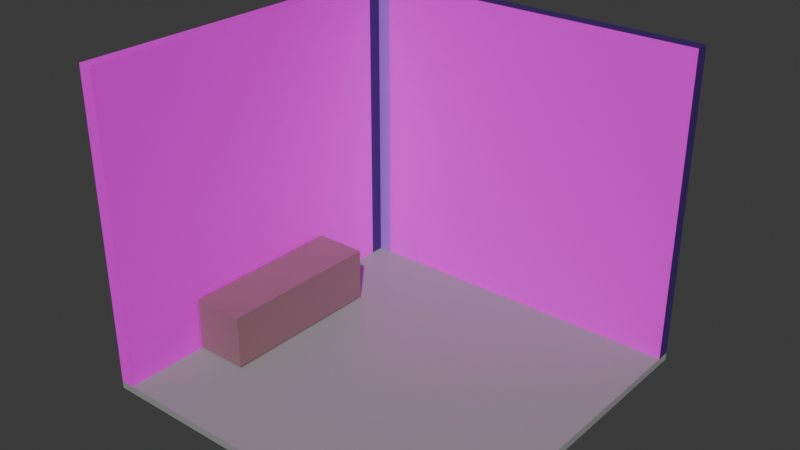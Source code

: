 # Source: Witch_House_Interior.blend  (saved by Blender 4.0.36; exported with 4.5.12 LTS)
import bpy
from mathutils import Matrix  # noqa: F401  (used for matrix-valued properties, if any)

bpy.ops.wm.read_factory_settings(use_empty=True)
scene = bpy.context.scene
scene.name = 'Scene'

# ---- collections
col_collection = bpy.data.collections.new('Collection'); scene.collection.children.link(col_collection)

# ---- images (referenced by path relative to the original .blend; pixels are not part of the script)
import os
ASSET_DIR = os.environ.get("B2B_ASSET_DIR", "")  # directory of the original .blend (textures are referenced by path, not embedded)
HERE = os.path.dirname(os.path.abspath(__file__))  # packed textures are extracted next to this script under _unpacked/

def load_image(name, relpath, width, height, colorspace="sRGB"):
    """Load a texture the original file referenced (path relative to the .blend, or extracted next to this script)."""
    p = next((c for c in (os.path.join(HERE, relpath), os.path.join(ASSET_DIR, relpath)) if relpath and os.path.exists(c)), "")
    if p:
        img = bpy.data.images.load(p, check_existing=True)
        img.name = name
    else:  # same state as the original file: an image datablock whose file is absent (Cycles renders it pink)
        img = bpy.data.images.new(name, width, height)
        img.source = "FILE"
        img.filepath = "//" + (relpath or name)
    img.colorspace_settings.name = colorspace
    return img
img_striped_wall_png = load_image('striped_wall.png', 'striped_wall.png', 1024, 1024, 'sRGB')

# ---- materials (node trees are filled in below, after node groups)
mat_floor = bpy.data.materials.new('Floor')
mat_floor.use_transparent_shadow = False
mat_stripes = bpy.data.materials.new('Stripes')
mat_stripes.use_transparent_shadow = False
mat_light_putple_wall = bpy.data.materials.new('Light Putple Wall')
mat_light_putple_wall.use_transparent_shadow = False
mat_dark_purple_wall = bpy.data.materials.new('Dark Purple Wall')
mat_dark_purple_wall.use_transparent_shadow = False
mat_counter = bpy.data.materials.new('Counter')
mat_counter.use_transparent_shadow = False

# ---- material node trees
mat_floor.use_nodes = True; mat_floor.node_tree.nodes.clear()
_N = mat_floor.node_tree.nodes; _L = mat_floor.node_tree.links
n0 = _N.new('ShaderNodeBsdfPrincipled'); n0.name = 'Principled BSDF'; n0.location = (10, 300)
n0.inputs[0].default_value = (0.3133, 0.3133, 0.3133, 1.0)
n0.inputs[3].default_value = 1.45
n1 = _N.new('ShaderNodeOutputMaterial'); n1.name = 'Material Output'; n1.location = (300, 300)
_L.new(n0.outputs[0], n1.inputs[0])
n1.is_active_output = True
mat_stripes.use_nodes = True; mat_stripes.node_tree.nodes.clear()
_N = mat_stripes.node_tree.nodes; _L = mat_stripes.node_tree.links
n0 = _N.new('ShaderNodeBsdfPrincipled'); n0.name = 'Principled BSDF'; n0.location = (10, 300)
n0.inputs[3].default_value = 1.45
n1 = _N.new('ShaderNodeOutputMaterial'); n1.name = 'Material Output'; n1.location = (300, 300)
n2 = _N.new('ShaderNodeTexImage'); n2.name = 'Image Texture'; n2.location = (-280, 271)
n2.image = img_striped_wall_png
n2.interpolation = 'Closest'
_L.new(n0.outputs[0], n1.inputs[0])
_L.new(n2.outputs[0], n0.inputs[0])
n1.is_active_output = True
mat_light_putple_wall.use_nodes = True; mat_light_putple_wall.node_tree.nodes.clear()
_N = mat_light_putple_wall.node_tree.nodes; _L = mat_light_putple_wall.node_tree.links
n0 = _N.new('ShaderNodeBsdfPrincipled'); n0.name = 'Principled BSDF'; n0.location = (10, 300)
n0.inputs[0].default_value = (0.4233, 0.1329, 0.8148, 1.0)
n0.inputs[3].default_value = 1.45
n1 = _N.new('ShaderNodeOutputMaterial'); n1.name = 'Material Output'; n1.location = (300, 300)
_L.new(n0.outputs[0], n1.inputs[0])
n1.is_active_output = True
mat_dark_purple_wall.use_nodes = True; mat_dark_purple_wall.node_tree.nodes.clear()
_N = mat_dark_purple_wall.node_tree.nodes; _L = mat_dark_purple_wall.node_tree.links
n0 = _N.new('ShaderNodeBsdfPrincipled'); n0.name = 'Principled BSDF'; n0.location = (10, 300)
n0.inputs[0].default_value = (0.05287, 0.0185, 0.1589, 1.0)
n0.inputs[3].default_value = 1.45
n1 = _N.new('ShaderNodeOutputMaterial'); n1.name = 'Material Output'; n1.location = (300, 300)
_L.new(n0.outputs[0], n1.inputs[0])
n1.is_active_output = True
mat_counter.use_nodes = True; mat_counter.node_tree.nodes.clear()
_N = mat_counter.node_tree.nodes; _L = mat_counter.node_tree.links
n0 = _N.new('ShaderNodeBsdfPrincipled'); n0.name = 'Principled BSDF'; n0.location = (10, 300)
n0.inputs[0].default_value = (0.2839, 0.1502, 0.171, 1.0)
n0.inputs[3].default_value = 1.45
n1 = _N.new('ShaderNodeOutputMaterial'); n1.name = 'Material Output'; n1.location = (300, 300)
_L.new(n0.outputs[0], n1.inputs[0])
n1.is_active_output = True

# ---- world
world_world = bpy.data.worlds.new('World'); scene.world = world_world
world_world.use_nodes = True; world_world.node_tree.nodes.clear()
_N = world_world.node_tree.nodes; _L = world_world.node_tree.links
n0 = _N.new('ShaderNodeOutputWorld'); n0.name = 'World Output'; n0.location = (300, 300)
n1 = _N.new('ShaderNodeBackground'); n1.name = 'Background'; n1.location = (10, 300)
n1.inputs[0].default_value = (0.05088, 0.05088, 0.05088, 1.0)
_L.new(n1.outputs[0], n0.inputs[0])
n0.is_active_output = True
world_world.color = (0.05088, 0.05088, 0.05088)
world_world.use_sun_shadow = False
world_world.sun_shadow_jitter_overblur = 0.0

# ---- meshes
me_cube = bpy.data.meshes.new('Cube')
me_cube.from_pydata([(-1.0, -1.0, -1.0), (-1.0, -1.0, 1.0), (-1.0, 1.0, -1.0), (-1.0, 1.0, 1.0), (1.0, -1.0, -1.0), (1.0, -1.0, 1.0), (1.0, 1.0, -1.0), (1.0, 1.0, 1.0), (0.8462, 1.0, -1.0), (0.6923, 1.0, -1.0), (0.5385, 1.0, -1.0), (0.3846, 1.0, -1.0), (0.2308, 1.0, -1.0), (0.07692, 1.0, -1.0), (-0.07692, 1.0, -1.0), (-0.2308, 1.0, -1.0), (-0.3846, 1.0, -1.0), (-0.5385, 1.0, -1.0), (-0.6923, 1.0, -1.0), (-0.8462, 1.0, -1.0), (-0.8462, 1.0, 1.0), (-0.6923, 1.0, 1.0), (-0.5385, 1.0, 1.0), (-0.3846, 1.0, 1.0), (-0.2308, 1.0, 1.0), (-0.07692, 1.0, 1.0), (0.07692, 1.0, 1.0), (0.2308, 1.0, 1.0), (0.3846, 1.0, 1.0), (0.5385, 1.0, 1.0), (0.6923, 1.0, 1.0), (0.8462, 1.0, 1.0), (-0.8462, -1.0, -1.0), (-0.6923, -1.0, -1.0), (-0.5385, -1.0, -1.0), (-0.3846, -1.0, -1.0), (-0.2308, -1.0, -1.0), (-0.07692, -1.0, -1.0), (0.07692, -1.0, -1.0), (0.2308, -1.0, -1.0), (0.3846, -1.0, -1.0), (0.5385, -1.0, -1.0), (0.6923, -1.0, -1.0), (0.8462, -1.0, -1.0), (0.8462, -1.0, 1.0), (0.6923, -1.0, 1.0), (0.5385, -1.0, 1.0), (0.3846, -1.0, 1.0), (0.2308, -1.0, 1.0), (0.07692, -1.0, 1.0), (-0.07692, -1.0, 1.0), (-0.2308, -1.0, 1.0), (-0.3846, -1.0, 1.0), (-0.5385, -1.0, 1.0), (-0.6923, -1.0, 1.0), (-0.8462, -1.0, 1.0), (-1.0, 0.8462, -1.0), (-1.0, 0.6923, -1.0), (-1.0, 0.5385, -1.0), (-1.0, 0.3846, -1.0), (-1.0, 0.2308, -1.0), (-1.0, 0.07692, -1.0), (-1.0, -0.07692, -1.0), (-1.0, -0.2308, -1.0), (-1.0, -0.3846, -1.0), (-1.0, -0.5385, -1.0), (-1.0, -0.6923, -1.0), (-1.0, -0.8462, -1.0), (-1.0, -0.8462, 1.0), (-1.0, -0.6923, 1.0), (-1.0, -0.5385, 1.0), (-1.0, -0.3846, 1.0), (-1.0, -0.2308, 1.0), (-1.0, -0.07692, 1.0), (-1.0, 0.07692, 1.0), (-1.0, 0.2308, 1.0), (-1.0, 0.3846, 1.0), (-1.0, 0.5385, 1.0), (-1.0, 0.6923, 1.0), (-1.0, 0.8462, 1.0), (1.0, -0.8462, -1.0), (1.0, -0.6923, -1.0), (1.0, -0.5385, -1.0), (1.0, -0.3846, -1.0), (1.0, -0.2308, -1.0), (1.0, -0.07692, -1.0), (1.0, 0.07692, -1.0), (1.0, 0.2308, -1.0), (1.0, 0.3846, -1.0), (1.0, 0.5385, -1.0), (1.0, 0.6923, -1.0), (1.0, 0.8462, -1.0), (1.0, 0.8462, 1.0), (1.0, 0.6923, 1.0), (1.0, 0.5385, 1.0), (1.0, 0.3846, 1.0), (1.0, 0.2308, 1.0), (1.0, 0.07692, 1.0), (1.0, -0.07692, 1.0), (1.0, -0.2308, 1.0), (1.0, -0.3846, 1.0), (1.0, -0.5385, 1.0), (1.0, -0.6923, 1.0), (1.0, -0.8462, 1.0), (0.8462, 0.8462, 1.0), (0.8462, 0.6923, 1.0), (0.8462, 0.5385, 1.0), (0.8462, 0.3846, 1.0), (0.8462, 0.2308, 1.0), (0.8462, 0.07692, 1.0), (0.8462, -0.07692, 1.0), (0.8462, -0.2308, 1.0), (0.8462, -0.3846, 1.0), (0.8462, -0.5385, 1.0), (0.8462, -0.6923, 1.0), (0.8462, -0.8462, 1.0), (0.6923, 0.8462, 1.0), (0.6923, 0.6923, 1.0), (0.6923, 0.5385, 1.0), (0.6923, 0.3846, 1.0), (0.6923, 0.2308, 1.0), (0.6923, 0.07692, 1.0), (0.6923, -0.07692, 1.0), (0.6923, -0.2308, 1.0), (0.6923, -0.3846, 1.0), (0.6923, -0.5385, 1.0), (0.6923, -0.6923, 1.0), (0.6923, -0.8462, 1.0), (0.5385, 0.8462, 1.0), (0.5385, 0.6923, 1.0), (0.5385, 0.5385, 1.0), (0.5385, 0.3846, 1.0), (0.5385, 0.2308, 1.0), (0.5385, 0.07692, 1.0), (0.5385, -0.07692, 1.0), (0.5385, -0.2308, 1.0), (0.5385, -0.3846, 1.0), (0.5385, -0.5385, 1.0), (0.5385, -0.6923, 1.0), (0.5385, -0.8462, 1.0), (0.3846, 0.8462, 1.0), (0.3846, 0.6923, 1.0), (0.3846, 0.5385, 1.0), (0.3846, 0.3846, 1.0), (0.3846, 0.2308, 1.0), (0.3846, 0.07692, 1.0), (0.3846, -0.07692, 1.0), (0.3846, -0.2308, 1.0), (0.3846, -0.3846, 1.0), (0.3846, -0.5385, 1.0), (0.3846, -0.6923, 1.0), (0.3846, -0.8462, 1.0), (0.2308, 0.8462, 1.0), (0.2308, 0.6923, 1.0), (0.2308, 0.5385, 1.0), (0.2308, 0.3846, 1.0), (0.2308, 0.2308, 1.0), (0.2308, 0.07692, 1.0), (0.2308, -0.07692, 1.0), (0.2308, -0.2308, 1.0), (0.2308, -0.3846, 1.0), (0.2308, -0.5385, 1.0), (0.2308, -0.6923, 1.0), (0.2308, -0.8462, 1.0), (0.07692, 0.8462, 1.0), (0.07692, 0.6923, 1.0), (0.07692, 0.5385, 1.0), (0.07692, 0.3846, 1.0), (0.07692, 0.2308, 1.0), (0.07692, 0.07692, 1.0), (0.07692, -0.07692, 1.0), (0.07692, -0.2308, 1.0), (0.07692, -0.3846, 1.0), (0.07692, -0.5385, 1.0), (0.07692, -0.6923, 1.0), (0.07692, -0.8462, 1.0), (-0.07692, 0.8462, 1.0), (-0.07692, 0.6923, 1.0), (-0.07692, 0.5385, 1.0), (-0.07692, 0.3846, 1.0), (-0.07692, 0.2308, 1.0), (-0.07692, 0.07692, 1.0), (-0.07692, -0.07692, 1.0), (-0.07692, -0.2308, 1.0), (-0.07692, -0.3846, 1.0), (-0.07692, -0.5385, 1.0), (-0.07692, -0.6923, 1.0), (-0.07692, -0.8462, 1.0), (-0.2308, 0.8462, 1.0), (-0.2308, 0.6923, 1.0), (-0.2308, 0.5385, 1.0), (-0.2308, 0.3846, 1.0), (-0.2308, 0.2308, 1.0), (-0.2308, 0.07692, 1.0), (-0.2308, -0.07692, 1.0), (-0.2308, -0.2308, 1.0), (-0.2308, -0.3846, 1.0), (-0.2308, -0.5385, 1.0), (-0.2308, -0.6923, 1.0), (-0.2308, -0.8462, 1.0), (-0.3846, 0.8462, 1.0), (-0.3846, 0.6923, 1.0), (-0.3846, 0.5385, 1.0), (-0.3846, 0.3846, 1.0), (-0.3846, 0.2308, 1.0), (-0.3846, 0.07692, 1.0), (-0.3846, -0.07692, 1.0), (-0.3846, -0.2308, 1.0), (-0.3846, -0.3846, 1.0), (-0.3846, -0.5385, 1.0), (-0.3846, -0.6923, 1.0), (-0.3846, -0.8462, 1.0), (-0.5385, 0.8462, 1.0), (-0.5385, 0.6923, 1.0), (-0.5385, 0.5385, 1.0), (-0.5385, 0.3846, 1.0), (-0.5385, 0.2308, 1.0), (-0.5385, 0.07692, 1.0), (-0.5385, -0.07692, 1.0), (-0.5385, -0.2308, 1.0), (-0.5385, -0.3846, 1.0), (-0.5385, -0.5385, 1.0), (-0.5385, -0.6923, 1.0), (-0.5385, -0.8462, 1.0), (-0.6923, 0.8462, 1.0), (-0.6923, 0.6923, 1.0), (-0.6923, 0.5385, 1.0), (-0.6923, 0.3846, 1.0), (-0.6923, 0.2308, 1.0), (-0.6923, 0.07692, 1.0), (-0.6923, -0.07692, 1.0), (-0.6923, -0.2308, 1.0), (-0.6923, -0.3846, 1.0), (-0.6923, -0.5385, 1.0), (-0.6923, -0.6923, 1.0), (-0.6923, -0.8462, 1.0), (-0.8462, 0.8462, 1.0), (-0.8462, 0.6923, 1.0), (-0.8462, 0.5385, 1.0), (-0.8462, 0.3846, 1.0), (-0.8462, 0.2308, 1.0), (-0.8462, 0.07692, 1.0), (-0.8462, -0.07692, 1.0), (-0.8462, -0.2308, 1.0), (-0.8462, -0.3846, 1.0), (-0.8462, -0.5385, 1.0), (-0.8462, -0.6923, 1.0), (-0.8462, -0.8462, 1.0), (-0.8462, 0.8462, -1.0), (-0.8462, 0.6923, -1.0), (-0.8462, 0.5385, -1.0), (-0.8462, 0.3846, -1.0), (-0.8462, 0.2308, -1.0), (-0.8462, 0.07692, -1.0), (-0.8462, -0.07692, -1.0), (-0.8462, -0.2308, -1.0), (-0.8462, -0.3846, -1.0), (-0.8462, -0.5385, -1.0), (-0.8462, -0.6923, -1.0), (-0.8462, -0.8462, -1.0), (-0.6923, 0.8462, -1.0), (-0.6923, 0.6923, -1.0), (-0.6923, 0.5385, -1.0), (-0.6923, 0.3846, -1.0), (-0.6923, 0.2308, -1.0), (-0.6923, 0.07692, -1.0), (-0.6923, -0.07692, -1.0), (-0.6923, -0.2308, -1.0), (-0.6923, -0.3846, -1.0), (-0.6923, -0.5385, -1.0), (-0.6923, -0.6923, -1.0), (-0.6923, -0.8462, -1.0), (-0.5385, 0.8462, -1.0), (-0.5385, 0.6923, -1.0), (-0.5385, 0.5385, -1.0), (-0.5385, 0.3846, -1.0), (-0.5385, 0.2308, -1.0), (-0.5385, 0.07692, -1.0), (-0.5385, -0.07692, -1.0), (-0.5385, -0.2308, -1.0), (-0.5385, -0.3846, -1.0), (-0.5385, -0.5385, -1.0), (-0.5385, -0.6923, -1.0), (-0.5385, -0.8462, -1.0), (-0.3846, 0.8462, -1.0), (-0.3846, 0.6923, -1.0), (-0.3846, 0.5385, -1.0), (-0.3846, 0.3846, -1.0), (-0.3846, 0.2308, -1.0), (-0.3846, 0.07692, -1.0), (-0.3846, -0.07692, -1.0), (-0.3846, -0.2308, -1.0), (-0.3846, -0.3846, -1.0), (-0.3846, -0.5385, -1.0), (-0.3846, -0.6923, -1.0), (-0.3846, -0.8462, -1.0), (-0.2308, 0.8462, -1.0), (-0.2308, 0.6923, -1.0), (-0.2308, 0.5385, -1.0), (-0.2308, 0.3846, -1.0), (-0.2308, 0.2308, -1.0), (-0.2308, 0.07692, -1.0), (-0.2308, -0.07692, -1.0), (-0.2308, -0.2308, -1.0), (-0.2308, -0.3846, -1.0), (-0.2308, -0.5385, -1.0), (-0.2308, -0.6923, -1.0), (-0.2308, -0.8462, -1.0), (-0.07692, 0.8462, -1.0), (-0.07692, 0.6923, -1.0), (-0.07692, 0.5385, -1.0), (-0.07692, 0.3846, -1.0), (-0.07692, 0.2308, -1.0), (-0.07692, 0.07692, -1.0), (-0.07692, -0.07692, -1.0), (-0.07692, -0.2308, -1.0), (-0.07692, -0.3846, -1.0), (-0.07692, -0.5385, -1.0), (-0.07692, -0.6923, -1.0), (-0.07692, -0.8462, -1.0), (0.07692, 0.8462, -1.0), (0.07692, 0.6923, -1.0), (0.07692, 0.5385, -1.0), (0.07692, 0.3846, -1.0), (0.07692, 0.2308, -1.0), (0.07692, 0.07692, -1.0), (0.07692, -0.07692, -1.0), (0.07692, -0.2308, -1.0), (0.07692, -0.3846, -1.0), (0.07692, -0.5385, -1.0), (0.07692, -0.6923, -1.0), (0.07692, -0.8462, -1.0), (0.2308, 0.8462, -1.0), (0.2308, 0.6923, -1.0), (0.2308, 0.5385, -1.0), (0.2308, 0.3846, -1.0), (0.2308, 0.2308, -1.0), (0.2308, 0.07692, -1.0), (0.2308, -0.07692, -1.0), (0.2308, -0.2308, -1.0), (0.2308, -0.3846, -1.0), (0.2308, -0.5385, -1.0), (0.2308, -0.6923, -1.0), (0.2308, -0.8462, -1.0), (0.3846, 0.8462, -1.0), (0.3846, 0.6923, -1.0), (0.3846, 0.5385, -1.0), (0.3846, 0.3846, -1.0), (0.3846, 0.2308, -1.0), (0.3846, 0.07692, -1.0), (0.3846, -0.07692, -1.0), (0.3846, -0.2308, -1.0), (0.3846, -0.3846, -1.0), (0.3846, -0.5385, -1.0), (0.3846, -0.6923, -1.0), (0.3846, -0.8462, -1.0), (0.5385, 0.8462, -1.0), (0.5385, 0.6923, -1.0), (0.5385, 0.5385, -1.0), (0.5385, 0.3846, -1.0), (0.5385, 0.2308, -1.0), (0.5385, 0.07692, -1.0), (0.5385, -0.07692, -1.0), (0.5385, -0.2308, -1.0), (0.5385, -0.3846, -1.0), (0.5385, -0.5385, -1.0), (0.5385, -0.6923, -1.0), (0.5385, -0.8462, -1.0), (0.6923, 0.8462, -1.0), (0.6923, 0.6923, -1.0), (0.6923, 0.5385, -1.0), (0.6923, 0.3846, -1.0), (0.6923, 0.2308, -1.0), (0.6923, 0.07692, -1.0), (0.6923, -0.07692, -1.0), (0.6923, -0.2308, -1.0), (0.6923, -0.3846, -1.0), (0.6923, -0.5385, -1.0), (0.6923, -0.6923, -1.0), (0.6923, -0.8462, -1.0), (0.8462, 0.8462, -1.0), (0.8462, 0.6923, -1.0), (0.8462, 0.5385, -1.0), (0.8462, 0.3846, -1.0), (0.8462, 0.2308, -1.0), (0.8462, 0.07692, -1.0), (0.8462, -0.07692, -1.0), (0.8462, -0.2308, -1.0), (0.8462, -0.3846, -1.0), (0.8462, -0.5385, -1.0), (0.8462, -0.6923, -1.0), (0.8462, -0.8462, -1.0), (-0.9231, 1.0, -1.0), (-0.9231, -1.0, 1.0), (-0.9231, 1.0, 1.0), (-0.9231, -1.0, -1.0), (-0.9231, 0.8462, -1.0), (-0.9231, 0.6923, -1.0), (-0.9231, 0.5385, -1.0), (-0.9231, 0.3846, -1.0), (-0.9231, 0.2308, -1.0), (-0.9231, 0.07692, -1.0), (-0.9231, -0.07692, -1.0), (-0.9231, -0.2308, -1.0), (-0.9231, -0.3846, -1.0), (-0.9231, -0.5385, -1.0), (-0.9231, -0.6923, -1.0), (-0.9231, -0.8462, -1.0), (-0.9231, 0.8462, 1.0), (-0.9231, 0.6923, 1.0), (-0.9231, 0.5385, 1.0), (-0.9231, 0.3846, 1.0), (-0.9231, 0.2308, 1.0), (-0.9231, 0.07692, 1.0), (-0.9231, -0.07692, 1.0), (-0.9231, -0.2308, 1.0), (-0.9231, -0.3846, 1.0), (-0.9231, -0.5385, 1.0), (-0.9231, -0.6923, 1.0), (-0.9231, -0.8462, 1.0), (-1.0, 0.9231, 1.0), (1.0, 0.9231, -1.0), (-1.0, 0.9231, -1.0), (1.0, 0.9231, 1.0), (0.8462, 0.9231, 1.0), (0.6923, 0.9231, 1.0), (0.5385, 0.9231, 1.0), (0.3846, 0.9231, 1.0), (0.2308, 0.9231, 1.0), (0.07692, 0.9231, 1.0), (-0.07692, 0.9231, 1.0), (-0.2308, 0.9231, 1.0), (-0.3846, 0.9231, 1.0), (-0.5385, 0.9231, 1.0), (-0.6923, 0.9231, 1.0), (-0.8462, 0.9231, 1.0), (-0.8462, 0.9231, -1.0), (-0.6923, 0.9231, -1.0), (-0.5385, 0.9231, -1.0), (-0.3846, 0.9231, -1.0), (-0.2308, 0.9231, -1.0), (-0.07692, 0.9231, -1.0), (0.07692, 0.9231, -1.0), (0.2308, 0.9231, -1.0), (0.3846, 0.9231, -1.0), (0.5385, 0.9231, -1.0), (0.6923, 0.9231, -1.0), (0.8462, 0.9231, -1.0), (-0.9231, 0.9231, 1.0), (-0.9231, 0.9231, -1.0), (-1.0, 0.9231, 83.66), (-1.0, 1.0, 83.66), (0.8462, 1.0, 83.66), (1.0, 1.0, 83.66), (-0.9231, -1.0, 83.66), (-1.0, -1.0, 83.66), (-0.9231, 1.0, 83.66), (-0.8462, 1.0, 83.66), (-0.6923, 1.0, 83.66), (-0.5385, 1.0, 83.66), (-0.3846, 1.0, 83.66), (-0.2308, 1.0, 83.66), (-0.07692, 1.0, 83.66), (0.07692, 1.0, 83.66), (0.2308, 1.0, 83.66), (0.3846, 1.0, 83.66), (0.5385, 1.0, 83.66), (0.6923, 1.0, 83.66), (-1.0, -0.8462, 83.66), (-1.0, -0.6923, 83.66), (-1.0, -0.5385, 83.66), (-1.0, -0.3846, 83.66), (-1.0, -0.2308, 83.66), (-1.0, -0.07692, 83.66), (-1.0, 0.07692, 83.66), (-1.0, 0.2308, 83.66), (-1.0, 0.3846, 83.66), (-1.0, 0.5385, 83.66), (-1.0, 0.6923, 83.66), (-1.0, 0.8462, 83.66), (-0.9231, 0.8462, 83.66), (-0.9231, 0.6923, 83.66), (-0.9231, 0.5385, 83.66), (-0.9231, 0.3846, 83.66), (-0.9231, 0.2308, 83.66), (-0.9231, 0.07692, 83.66), (-0.9231, -0.07692, 83.66), (-0.9231, -0.2308, 83.66), (-0.9231, -0.3846, 83.66), (-0.9231, -0.5385, 83.66), (-0.9231, -0.6923, 83.66), (-0.9231, -0.8462, 83.66), (-0.9231, 0.9231, 83.66), (1.0, 0.9231, 83.66), (0.8462, 0.9231, 83.66), (0.6923, 0.9231, 83.66), (0.5385, 0.9231, 83.66), (0.3846, 0.9231, 83.66), (0.2308, 0.9231, 83.66), (0.07692, 0.9231, 83.66), (-0.07692, 0.9231, 83.66), (-0.2308, 0.9231, 83.66), (-0.3846, 0.9231, 83.66), (-0.5385, 0.9231, 83.66), (-0.6923, 0.9231, 83.66), (-0.8462, 0.9231, 83.66)], [], [(422, 420, 3, 2), (8, 31, 7, 6), (80, 103, 5, 4), (395, 393, 1, 0), (391, 80, 4, 43), (427, 426, 496, 497), (103, 115, 44, 5), (115, 127, 45, 44), (127, 139, 46, 45), (139, 151, 47, 46), (151, 163, 48, 47), (163, 175, 49, 48), (175, 187, 50, 49), (187, 199, 51, 50), (199, 211, 52, 51), (211, 223, 53, 52), (223, 235, 54, 53), (235, 247, 55, 54), (407, 259, 32, 395), (259, 271, 33, 32), (271, 283, 34, 33), (283, 295, 35, 34), (295, 307, 36, 35), (307, 319, 37, 36), (319, 331, 38, 37), (331, 343, 39, 38), (343, 355, 40, 39), (355, 367, 41, 40), (367, 379, 42, 41), (379, 391, 43, 42), (4, 5, 44, 43), (43, 44, 45, 42), (42, 45, 46, 41), (41, 46, 47, 40), (40, 47, 48, 39), (39, 48, 49, 38), (38, 49, 50, 37), (37, 50, 51, 36), (36, 51, 52, 35), (35, 52, 53, 34), (34, 53, 54, 33), (33, 54, 55, 32), (392, 394, 20, 19), (19, 20, 21, 18), (18, 21, 22, 17), (17, 22, 23, 16), (16, 23, 24, 15), (15, 24, 25, 14), (14, 25, 26, 13), (13, 26, 27, 12), (12, 27, 28, 11), (11, 28, 29, 10), (10, 29, 30, 9), (9, 30, 31, 8), (446, 447, 380, 368), (368, 380, 381, 369), (369, 381, 382, 370), (370, 382, 383, 371), (371, 383, 384, 372), (372, 384, 385, 373), (373, 385, 386, 374), (374, 386, 387, 375), (375, 387, 388, 376), (376, 388, 389, 377), (377, 389, 390, 378), (378, 390, 391, 379), (445, 446, 368, 356), (356, 368, 369, 357), (357, 369, 370, 358), (358, 370, 371, 359), (359, 371, 372, 360), (360, 372, 373, 361), (361, 373, 374, 362), (362, 374, 375, 363), (363, 375, 376, 364), (364, 376, 377, 365), (365, 377, 378, 366), (366, 378, 379, 367), (444, 445, 356, 344), (344, 356, 357, 345), (345, 357, 358, 346), (346, 358, 359, 347), (347, 359, 360, 348), (348, 360, 361, 349), (349, 361, 362, 350), (350, 362, 363, 351), (351, 363, 364, 352), (352, 364, 365, 353), (353, 365, 366, 354), (354, 366, 367, 355), (443, 444, 344, 332), (332, 344, 345, 333), (333, 345, 346, 334), (334, 346, 347, 335), (335, 347, 348, 336), (336, 348, 349, 337), (337, 349, 350, 338), (338, 350, 351, 339), (339, 351, 352, 340), (340, 352, 353, 341), (341, 353, 354, 342), (342, 354, 355, 343), (442, 443, 332, 320), (320, 332, 333, 321), (321, 333, 334, 322), (322, 334, 335, 323), (323, 335, 336, 324), (324, 336, 337, 325), (325, 337, 338, 326), (326, 338, 339, 327), (327, 339, 340, 328), (328, 340, 341, 329), (329, 341, 342, 330), (330, 342, 343, 331), (441, 442, 320, 308), (308, 320, 321, 309), (309, 321, 322, 310), (310, 322, 323, 311), (311, 323, 324, 312), (312, 324, 325, 313), (313, 325, 326, 314), (314, 326, 327, 315), (315, 327, 328, 316), (316, 328, 329, 317), (317, 329, 330, 318), (318, 330, 331, 319), (440, 441, 308, 296), (296, 308, 309, 297), (297, 309, 310, 298), (298, 310, 311, 299), (299, 311, 312, 300), (300, 312, 313, 301), (301, 313, 314, 302), (302, 314, 315, 303), (303, 315, 316, 304), (304, 316, 317, 305), (305, 317, 318, 306), (306, 318, 319, 307), (439, 440, 296, 284), (284, 296, 297, 285), (285, 297, 298, 286), (286, 298, 299, 287), (287, 299, 300, 288), (288, 300, 301, 289), (289, 301, 302, 290), (290, 302, 303, 291), (291, 303, 304, 292), (292, 304, 305, 293), (293, 305, 306, 294), (294, 306, 307, 295), (438, 439, 284, 272), (272, 284, 285, 273), (273, 285, 286, 274), (274, 286, 287, 275), (275, 287, 288, 276), (276, 288, 289, 277), (277, 289, 290, 278), (278, 290, 291, 279), (279, 291, 292, 280), (280, 292, 293, 281), (281, 293, 294, 282), (282, 294, 295, 283), (437, 438, 272, 260), (260, 272, 273, 261), (261, 273, 274, 262), (262, 274, 275, 263), (263, 275, 276, 264), (264, 276, 277, 265), (265, 277, 278, 266), (266, 278, 279, 267), (267, 279, 280, 268), (268, 280, 281, 269), (269, 281, 282, 270), (270, 282, 283, 271), (436, 437, 260, 248), (248, 260, 261, 249), (249, 261, 262, 250), (250, 262, 263, 251), (251, 263, 264, 252), (252, 264, 265, 253), (253, 265, 266, 254), (254, 266, 267, 255), (255, 267, 268, 256), (256, 268, 269, 257), (257, 269, 270, 258), (258, 270, 271, 259), (449, 436, 248, 396), (396, 248, 249, 397), (397, 249, 250, 398), (398, 250, 251, 399), (399, 251, 252, 400), (400, 252, 253, 401), (401, 253, 254, 402), (402, 254, 255, 403), (403, 255, 256, 404), (404, 256, 257, 405), (405, 257, 258, 406), (406, 258, 259, 407), (434, 435, 236, 224), (224, 236, 237, 225), (225, 237, 238, 226), (226, 238, 239, 227), (227, 239, 240, 228), (228, 240, 241, 229), (229, 241, 242, 230), (230, 242, 243, 231), (231, 243, 244, 232), (232, 244, 245, 233), (233, 245, 246, 234), (234, 246, 247, 235), (433, 434, 224, 212), (212, 224, 225, 213), (213, 225, 226, 214), (214, 226, 227, 215), (215, 227, 228, 216), (216, 228, 229, 217), (217, 229, 230, 218), (218, 230, 231, 219), (219, 231, 232, 220), (220, 232, 233, 221), (221, 233, 234, 222), (222, 234, 235, 223), (432, 433, 212, 200), (200, 212, 213, 201), (201, 213, 214, 202), (202, 214, 215, 203), (203, 215, 216, 204), (204, 216, 217, 205), (205, 217, 218, 206), (206, 218, 219, 207), (207, 219, 220, 208), (208, 220, 221, 209), (209, 221, 222, 210), (210, 222, 223, 211), (431, 432, 200, 188), (188, 200, 201, 189), (189, 201, 202, 190), (190, 202, 203, 191), (191, 203, 204, 192), (192, 204, 205, 193), (193, 205, 206, 194), (194, 206, 207, 195), (195, 207, 208, 196), (196, 208, 209, 197), (197, 209, 210, 198), (198, 210, 211, 199), (430, 431, 188, 176), (176, 188, 189, 177), (177, 189, 190, 178), (178, 190, 191, 179), (179, 191, 192, 180), (180, 192, 193, 181), (181, 193, 194, 182), (182, 194, 195, 183), (183, 195, 196, 184), (184, 196, 197, 185), (185, 197, 198, 186), (186, 198, 199, 187), (429, 430, 176, 164), (164, 176, 177, 165), (165, 177, 178, 166), (166, 178, 179, 167), (167, 179, 180, 168), (168, 180, 181, 169), (169, 181, 182, 170), (170, 182, 183, 171), (171, 183, 184, 172), (172, 184, 185, 173), (173, 185, 186, 174), (174, 186, 187, 175), (428, 429, 164, 152), (152, 164, 165, 153), (153, 165, 166, 154), (154, 166, 167, 155), (155, 167, 168, 156), (156, 168, 169, 157), (157, 169, 170, 158), (158, 170, 171, 159), (159, 171, 172, 160), (160, 172, 173, 161), (161, 173, 174, 162), (162, 174, 175, 163), (427, 428, 152, 140), (140, 152, 153, 141), (141, 153, 154, 142), (142, 154, 155, 143), (143, 155, 156, 144), (144, 156, 157, 145), (145, 157, 158, 146), (146, 158, 159, 147), (147, 159, 160, 148), (148, 160, 161, 149), (149, 161, 162, 150), (150, 162, 163, 151), (426, 427, 140, 128), (128, 140, 141, 129), (129, 141, 142, 130), (130, 142, 143, 131), (131, 143, 144, 132), (132, 144, 145, 133), (133, 145, 146, 134), (134, 146, 147, 135), (135, 147, 148, 136), (136, 148, 149, 137), (137, 149, 150, 138), (138, 150, 151, 139), (425, 426, 128, 116), (116, 128, 129, 117), (117, 129, 130, 118), (118, 130, 131, 119), (119, 131, 132, 120), (120, 132, 133, 121), (121, 133, 134, 122), (122, 134, 135, 123), (123, 135, 136, 124), (124, 136, 137, 125), (125, 137, 138, 126), (126, 138, 139, 127), (424, 425, 116, 104), (104, 116, 117, 105), (105, 117, 118, 106), (106, 118, 119, 107), (107, 119, 120, 108), (108, 120, 121, 109), (109, 121, 122, 110), (110, 122, 123, 111), (111, 123, 124, 112), (112, 124, 125, 113), (113, 125, 126, 114), (114, 126, 127, 115), (423, 424, 104, 92), (92, 104, 105, 93), (93, 105, 106, 94), (94, 106, 107, 95), (95, 107, 108, 96), (96, 108, 109, 97), (97, 109, 110, 98), (98, 110, 111, 99), (99, 111, 112, 100), (100, 112, 113, 101), (101, 113, 114, 102), (102, 114, 115, 103), (31, 30, 467, 452), (426, 425, 495, 496), (30, 29, 466, 467), (425, 424, 494, 495), (408, 448, 492, 480), (29, 28, 465, 466), (424, 423, 493, 494), (409, 408, 480, 481), (28, 27, 464, 465), (7, 31, 452, 453), (410, 409, 481, 482), (27, 26, 463, 464), (447, 421, 91, 380), (380, 91, 90, 381), (381, 90, 89, 382), (382, 89, 88, 383), (383, 88, 87, 384), (384, 87, 86, 385), (385, 86, 85, 386), (386, 85, 84, 387), (387, 84, 83, 388), (388, 83, 82, 389), (389, 82, 81, 390), (390, 81, 80, 391), (421, 423, 92, 91), (91, 92, 93, 90), (90, 93, 94, 89), (89, 94, 95, 88), (88, 95, 96, 87), (87, 96, 97, 86), (86, 97, 98, 85), (85, 98, 99, 84), (84, 99, 100, 83), (83, 100, 101, 82), (82, 101, 102, 81), (81, 102, 103, 80), (0, 1, 68, 67), (67, 68, 69, 66), (66, 69, 70, 65), (65, 70, 71, 64), (64, 71, 72, 63), (63, 72, 73, 62), (62, 73, 74, 61), (61, 74, 75, 60), (60, 75, 76, 59), (59, 76, 77, 58), (58, 77, 78, 57), (57, 78, 79, 56), (246, 418, 419, 247), (245, 417, 418, 246), (244, 416, 417, 245), (243, 415, 416, 244), (242, 414, 415, 243), (241, 413, 414, 242), (240, 412, 413, 241), (239, 411, 412, 240), (238, 410, 411, 239), (237, 409, 410, 238), (236, 408, 409, 237), (435, 448, 408, 236), (66, 406, 407, 67), (65, 405, 406, 66), (64, 404, 405, 65), (63, 403, 404, 64), (62, 402, 403, 63), (61, 401, 402, 62), (60, 400, 401, 61), (59, 399, 400, 60), (58, 398, 399, 59), (57, 397, 398, 58), (56, 396, 397, 57), (422, 449, 396, 56), (2, 3, 394, 392), (67, 407, 395, 0), (247, 419, 393, 55), (32, 55, 393, 395), (2, 392, 449, 422), (411, 410, 482, 483), (6, 7, 423, 421), (8, 6, 421, 447), (26, 25, 462, 463), (412, 411, 483, 484), (25, 24, 461, 462), (448, 435, 505, 492), (3, 420, 450, 451), (413, 412, 484, 485), (24, 23, 460, 461), (23, 22, 459, 460), (414, 413, 485, 486), (423, 7, 453, 493), (79, 78, 478, 479), (22, 21, 458, 459), (415, 414, 486, 487), (392, 19, 436, 449), (19, 18, 437, 436), (18, 17, 438, 437), (17, 16, 439, 438), (16, 15, 440, 439), (15, 14, 441, 440), (14, 13, 442, 441), (13, 12, 443, 442), (12, 11, 444, 443), (11, 10, 445, 444), (10, 9, 446, 445), (9, 8, 447, 446), (56, 79, 420, 422), (491, 468, 455, 454), (492, 450, 479, 480), (480, 479, 478, 481), (481, 478, 477, 482), (482, 477, 476, 483), (483, 476, 475, 484), (484, 475, 474, 485), (485, 474, 473, 486), (486, 473, 472, 487), (487, 472, 471, 488), (488, 471, 470, 489), (489, 470, 469, 490), (490, 469, 468, 491), (457, 456, 492, 505), (456, 451, 450, 492), (453, 452, 494, 493), (452, 467, 495, 494), (467, 466, 496, 495), (466, 465, 497, 496), (465, 464, 498, 497), (464, 463, 499, 498), (463, 462, 500, 499), (462, 461, 501, 500), (461, 460, 502, 501), (460, 459, 503, 502), (459, 458, 504, 503), (458, 457, 505, 504), (428, 427, 497, 498), (1, 393, 454, 455), (429, 428, 498, 499), (430, 429, 499, 500), (431, 430, 500, 501), (432, 431, 501, 502), (68, 1, 455, 468), (433, 432, 502, 503), (69, 68, 468, 469), (434, 433, 503, 504), (70, 69, 469, 470), (435, 434, 504, 505), (71, 70, 470, 471), (72, 71, 471, 472), (73, 72, 472, 473), (74, 73, 473, 474), (393, 419, 491, 454), (419, 418, 490, 491), (75, 74, 474, 475), (394, 3, 451, 456), (418, 417, 489, 490), (76, 75, 475, 476), (420, 79, 479, 450), (417, 416, 488, 489), (20, 394, 456, 457), (77, 76, 476, 477), (416, 415, 487, 488), (21, 20, 457, 458), (78, 77, 477, 478)])
me_cube.polygons.foreach_set('material_index', [0, 0, 0, 0, 0, 1, 0, 0, 0, 0, 0, 0, 0, 0, 0, 0, 0, 0, 0, 0, 0, 0, 0, 0, 0, 0, 0, 0, 0, 0, 0, 0, 0, 0, 0, 0, 0, 0, 0, 0, 0, 0, 0, 0, 0, 0, 0, 0, 0, 0, 0, 0, 0, 0, 0, 0, 0, 0, 0, 0, 0, 0, 0, 0, 0, 0, 0, 0, 0, 0, 0, 0, 0, 0, 0, 0, 0, 0, 0, 0, 0, 0, 0, 0, 0, 0, 0, 0, 0, 0, 0, 0, 0, 0, 0, 0, 0, 0, 0, 0, 0, 0, 0, 0, 0, 0, 0, 0, 0, 0, 0, 0, 0, 0, 0, 0, 0, 0, 0, 0, 0, 0, 0, 0, 0, 0, 0, 0, 0, 0, 0, 0, 0, 0, 0, 0, 0, 0, 0, 0, 0, 0, 0, 0, 0, 0, 0, 0, 0, 0, 0, 0, 0, 0, 0, 0, 0, 0, 0, 0, 0, 0, 0, 0, 0, 0, 0, 0, 0, 0, 0, 0, 0, 0, 0, 0, 0, 0, 0, 0, 0, 0, 0, 0, 0, 0, 0, 0, 0, 0, 0, 0, 0, 0, 0, 0, 0, 0, 0, 0, 0, 0, 0, 0, 0, 0, 0, 0, 0, 0, 0, 0, 0, 0, 0, 0, 0, 0, 0, 0, 0, 0, 0, 0, 0, 0, 0, 0, 0, 0, 0, 0, 0, 0, 0, 0, 0, 0, 0, 0, 0, 0, 0, 0, 0, 0, 0, 0, 0, 0, 0, 0, 0, 0, 0, 0, 0, 0, 0, 0, 0, 0, 0, 0, 0, 0, 0, 0, 0, 0, 0, 0, 0, 0, 0, 0, 0, 0, 0, 0, 0, 0, 0, 0, 0, 0, 0, 0, 0, 0, 0, 0, 0, 0, 0, 0, 0, 0, 0, 0, 0, 0, 0, 0, 0, 0, 0, 0, 0, 0, 0, 0, 0, 0, 0, 0, 0, 0, 0, 0, 0, 0, 0, 0, 0, 0, 0, 0, 0, 0, 0, 0, 0, 0, 0, 0, 0, 0, 0, 0, 0, 0, 3, 1, 3, 1, 3, 3, 1, 1, 3, 3, 1, 3, 0, 0, 0, 0, 0, 0, 0, 0, 0, 0, 0, 0, 0, 0, 0, 0, 0, 0, 0, 0, 0, 0, 0, 0, 0, 0, 0, 0, 0, 0, 0, 0, 0, 0, 0, 0, 0, 0, 0, 0, 0, 0, 0, 0, 0, 0, 0, 0, 0, 0, 0, 0, 0, 0, 0, 0, 0, 0, 0, 0, 0, 0, 0, 0, 0, 1, 0, 0, 3, 1, 3, 2, 3, 1, 3, 3, 1, 3, 3, 3, 1, 0, 0, 0, 0, 0, 0, 0, 0, 0, 0, 0, 0, 0, 1, 1, 1, 1, 1, 1, 1, 1, 1, 1, 1, 1, 1, 3, 1, 3, 3, 3, 3, 3, 3, 3, 3, 3, 3, 3, 3, 1, 1, 1, 1, 1, 1, 3, 1, 3, 1, 3, 1, 3, 3, 3, 3, 1, 1, 3, 3, 1, 3, 3, 1, 3, 3, 1, 3, 3])
_uv = me_cube.uv_layers.new(name='UVMap')
_uv.uv.foreach_set('vector', [0.375, 0.2404, 0.625, 0.2404, 0.625, 0.25, 0.375, 0.25, 0.375, 0.4808, 0.625, 0.4808, 0.625, 0.5, 0.375, 0.5, 0.375, 0.7308, 0.625, 0.7308, 0.625, 0.75, 0.375, 0.75, 0.375, 0.9904, 0.625, 0.9904, 0.625, 1.0, 0.375, 1.0, 0.3558, 0.7308, 0.375, 0.7308, 0.375, 0.75, 0.3558, 0.75, 0.7928, 0.0, 0.8446, 0.0, 0.8446, 1.0, 0.7928, 1.0, 0.625, 0.7308, 0.6442, 0.7308, 0.6442, 0.75, 0.625, 0.75, 0.6442, 0.7308, 0.6635, 0.7308, 0.6635, 0.75, 0.6442, 0.75, 0.6635, 0.7308, 0.6827, 0.7308, 0.6827, 0.75, 0.6635, 0.75, 0.6827, 0.7308, 0.7019, 0.7308, 0.7019, 0.75, 0.6827, 0.75, 0.7019, 0.7308, 0.7212, 0.7308, 0.7212, 0.75, 0.7019, 0.75, 0.7212, 0.7308, 0.7404, 0.7308, 0.7404, 0.75, 0.7212, 0.75, 0.7404, 0.7308, 0.7596, 0.7308, 0.7596, 0.75, 0.7404, 0.75, 0.7596, 0.7308, 0.7788, 0.7308, 0.7788, 0.75, 0.7596, 0.75, 0.7788, 0.7308, 0.7981, 0.7308, 0.7981, 0.75, 0.7788, 0.75, 0.7981, 0.7308, 0.8173, 0.7308, 0.8173, 0.75, 0.7981, 0.75, 0.8173, 0.7308, 0.8365, 0.7308, 0.8365, 0.75, 0.8173, 0.75, 0.8365, 0.7308, 0.8558, 0.7308, 0.8558, 0.75, 0.8365, 0.75, 0.1346, 0.7308, 0.1442, 0.7308, 0.1442, 0.75, 0.1346, 0.75, 0.1442, 0.7308, 0.1635, 0.7308, 0.1635, 0.75, 0.1442, 0.75, 0.1635, 0.7308, 0.1827, 0.7308, 0.1827, 0.75, 0.1635, 0.75, 0.1827, 0.7308, 0.2019, 0.7308, 0.2019, 0.75, 0.1827, 0.75, 0.2019, 0.7308, 0.2212, 0.7308, 0.2212, 0.75, 0.2019, 0.75, 0.2212, 0.7308, 0.2404, 0.7308, 0.2404, 0.75, 0.2212, 0.75, 0.2404, 0.7308, 0.2596, 0.7308, 0.2596, 0.75, 0.2404, 0.75, 0.2596, 0.7308, 0.2788, 0.7308, 0.2788, 0.75, 0.2596, 0.75, 0.2788, 0.7308, 0.2981, 0.7308, 0.2981, 0.75, 0.2788, 0.75, 0.2981, 0.7308, 0.3173, 0.7308, 0.3173, 0.75, 0.2981, 0.75, 0.3173, 0.7308, 0.3365, 0.7308, 0.3365, 0.75, 0.3173, 0.75, 0.3365, 0.7308, 0.3558, 0.7308, 0.3558, 0.75, 0.3365, 0.75, 0.375, 0.75, 0.625, 0.75, 0.625, 0.7692, 0.375, 0.7692, 0.375, 0.7692, 0.625, 0.7692, 0.625, 0.7885, 0.375, 0.7885, 0.375, 0.7885, 0.625, 0.7885, 0.625, 0.8077, 0.375, 0.8077, 0.375, 0.8077, 0.625, 0.8077, 0.625, 0.8269, 0.375, 0.8269, 0.375, 0.8269, 0.625, 0.8269, 0.625, 0.8462, 0.375, 0.8462, 0.375, 0.8462, 0.625, 0.8462, 0.625, 0.8654, 0.375, 0.8654, 0.375, 0.8654, 0.625, 0.8654, 0.625, 0.8846, 0.375, 0.8846, 0.375, 0.8846, 0.625, 0.8846, 0.625, 0.9038, 0.375, 0.9038, 0.375, 0.9038, 0.625, 0.9038, 0.625, 0.9231, 0.375, 0.9231, 0.375, 0.9231, 0.625, 0.9231, 0.625, 0.9423, 0.375, 0.9423, 0.375, 0.9423, 0.625, 0.9423, 0.625, 0.9615, 0.375, 0.9615, 0.375, 0.9615, 0.625, 0.9615, 0.625, 0.9808, 0.375, 0.9808, 0.375, 0.2596, 0.625, 0.2596, 0.625, 0.2692, 0.375, 0.2692, 0.375, 0.2692, 0.625, 0.2692, 0.625, 0.2885, 0.375, 0.2885, 0.375, 0.2885, 0.625, 0.2885, 0.625, 0.3077, 0.375, 0.3077, 0.375, 0.3077, 0.625, 0.3077, 0.625, 0.3269, 0.375, 0.3269, 0.375, 0.3269, 0.625, 0.3269, 0.625, 0.3462, 0.375, 0.3462, 0.375, 0.3462, 0.625, 0.3462, 0.625, 0.3654, 0.375, 0.3654, 0.375, 0.3654, 0.625, 0.3654, 0.625, 0.3846, 0.375, 0.3846, 0.375, 0.3846, 0.625, 0.3846, 0.625, 0.4038, 0.375, 0.4038, 0.375, 0.4038, 0.625, 0.4038, 0.625, 0.4231, 0.375, 0.4231, 0.375, 0.4231, 0.625, 0.4231, 0.625, 0.4423, 0.375, 0.4423, 0.375, 0.4423, 0.625, 0.4423, 0.625, 0.4615, 0.375, 0.4615, 0.375, 0.4615, 0.625, 0.4615, 0.625, 0.4808, 0.375, 0.4808, 0.3365, 0.5096, 0.3558, 0.5096, 0.3558, 0.5192, 0.3365, 0.5192, 0.3365, 0.5192, 0.3558, 0.5192, 0.3558, 0.5385, 0.3365, 0.5385, 0.3365, 0.5385, 0.3558, 0.5385, 0.3558, 0.5577, 0.3365, 0.5577, 0.3365, 0.5577, 0.3558, 0.5577, 0.3558, 0.5769, 0.3365, 0.5769, 0.3365, 0.5769, 0.3558, 0.5769, 0.3558, 0.5962, 0.3365, 0.5962, 0.3365, 0.5962, 0.3558, 0.5962, 0.3558, 0.6154, 0.3365, 0.6154, 0.3365, 0.6154, 0.3558, 0.6154, 0.3558, 0.6346, 0.3365, 0.6346, 0.3365, 0.6346, 0.3558, 0.6346, 0.3558, 0.6538, 0.3365, 0.6538, 0.3365, 0.6538, 0.3558, 0.6538, 0.3558, 0.6731, 0.3365, 0.6731, 0.3365, 0.6731, 0.3558, 0.6731, 0.3558, 0.6923, 0.3365, 0.6923, 0.3365, 0.6923, 0.3558, 0.6923, 0.3558, 0.7115, 0.3365, 0.7115, 0.3365, 0.7115, 0.3558, 0.7115, 0.3558, 0.7308, 0.3365, 0.7308, 0.3173, 0.5096, 0.3365, 0.5096, 0.3365, 0.5192, 0.3173, 0.5192, 0.3173, 0.5192, 0.3365, 0.5192, 0.3365, 0.5385, 0.3173, 0.5385, 0.3173, 0.5385, 0.3365, 0.5385, 0.3365, 0.5577, 0.3173, 0.5577, 0.3173, 0.5577, 0.3365, 0.5577, 0.3365, 0.5769, 0.3173, 0.5769, 0.3173, 0.5769, 0.3365, 0.5769, 0.3365, 0.5962, 0.3173, 0.5962, 0.3173, 0.5962, 0.3365, 0.5962, 0.3365, 0.6154, 0.3173, 0.6154, 0.3173, 0.6154, 0.3365, 0.6154, 0.3365, 0.6346, 0.3173, 0.6346, 0.3173, 0.6346, 0.3365, 0.6346, 0.3365, 0.6538, 0.3173, 0.6538, 0.3173, 0.6538, 0.3365, 0.6538, 0.3365, 0.6731, 0.3173, 0.6731, 0.3173, 0.6731, 0.3365, 0.6731, 0.3365, 0.6923, 0.3173, 0.6923, 0.3173, 0.6923, 0.3365, 0.6923, 0.3365, 0.7115, 0.3173, 0.7115, 0.3173, 0.7115, 0.3365, 0.7115, 0.3365, 0.7308, 0.3173, 0.7308, 0.2981, 0.5096, 0.3173, 0.5096, 0.3173, 0.5192, 0.2981, 0.5192, 0.2981, 0.5192, 0.3173, 0.5192, 0.3173, 0.5385, 0.2981, 0.5385, 0.2981, 0.5385, 0.3173, 0.5385, 0.3173, 0.5577, 0.2981, 0.5577, 0.2981, 0.5577, 0.3173, 0.5577, 0.3173, 0.5769, 0.2981, 0.5769, 0.2981, 0.5769, 0.3173, 0.5769, 0.3173, 0.5962, 0.2981, 0.5962, 0.2981, 0.5962, 0.3173, 0.5962, 0.3173, 0.6154, 0.2981, 0.6154, 0.2981, 0.6154, 0.3173, 0.6154, 0.3173, 0.6346, 0.2981, 0.6346, 0.2981, 0.6346, 0.3173, 0.6346, 0.3173, 0.6538, 0.2981, 0.6538, 0.2981, 0.6538, 0.3173, 0.6538, 0.3173, 0.6731, 0.2981, 0.6731, 0.2981, 0.6731, 0.3173, 0.6731, 0.3173, 0.6923, 0.2981, 0.6923, 0.2981, 0.6923, 0.3173, 0.6923, 0.3173, 0.7115, 0.2981, 0.7115, 0.2981, 0.7115, 0.3173, 0.7115, 0.3173, 0.7308, 0.2981, 0.7308, 0.2788, 0.5096, 0.2981, 0.5096, 0.2981, 0.5192, 0.2788, 0.5192, 0.2788, 0.5192, 0.2981, 0.5192, 0.2981, 0.5385, 0.2788, 0.5385, 0.2788, 0.5385, 0.2981, 0.5385, 0.2981, 0.5577, 0.2788, 0.5577, 0.2788, 0.5577, 0.2981, 0.5577, 0.2981, 0.5769, 0.2788, 0.5769, 0.2788, 0.5769, 0.2981, 0.5769, 0.2981, 0.5962, 0.2788, 0.5962, 0.2788, 0.5962, 0.2981, 0.5962, 0.2981, 0.6154, 0.2788, 0.6154, 0.2788, 0.6154, 0.2981, 0.6154, 0.2981, 0.6346, 0.2788, 0.6346, 0.2788, 0.6346, 0.2981, 0.6346, 0.2981, 0.6538, 0.2788, 0.6538, 0.2788, 0.6538, 0.2981, 0.6538, 0.2981, 0.6731, 0.2788, 0.6731, 0.2788, 0.6731, 0.2981, 0.6731, 0.2981, 0.6923, 0.2788, 0.6923, 0.2788, 0.6923, 0.2981, 0.6923, 0.2981, 0.7115, 0.2788, 0.7115, 0.2788, 0.7115, 0.2981, 0.7115, 0.2981, 0.7308, 0.2788, 0.7308, 0.2596, 0.5096, 0.2788, 0.5096, 0.2788, 0.5192, 0.2596, 0.5192, 0.2596, 0.5192, 0.2788, 0.5192, 0.2788, 0.5385, 0.2596, 0.5385, 0.2596, 0.5385, 0.2788, 0.5385, 0.2788, 0.5577, 0.2596, 0.5577, 0.2596, 0.5577, 0.2788, 0.5577, 0.2788, 0.5769, 0.2596, 0.5769, 0.2596, 0.5769, 0.2788, 0.5769, 0.2788, 0.5962, 0.2596, 0.5962, 0.2596, 0.5962, 0.2788, 0.5962, 0.2788, 0.6154, 0.2596, 0.6154, 0.2596, 0.6154, 0.2788, 0.6154, 0.2788, 0.6346, 0.2596, 0.6346, 0.2596, 0.6346, 0.2788, 0.6346, 0.2788, 0.6538, 0.2596, 0.6538, 0.2596, 0.6538, 0.2788, 0.6538, 0.2788, 0.6731, 0.2596, 0.6731, 0.2596, 0.6731, 0.2788, 0.6731, 0.2788, 0.6923, 0.2596, 0.6923, 0.2596, 0.6923, 0.2788, 0.6923, 0.2788, 0.7115, 0.2596, 0.7115, 0.2596, 0.7115, 0.2788, 0.7115, 0.2788, 0.7308, 0.2596, 0.7308, 0.2404, 0.5096, 0.2596, 0.5096, 0.2596, 0.5192, 0.2404, 0.5192, 0.2404, 0.5192, 0.2596, 0.5192, 0.2596, 0.5385, 0.2404, 0.5385, 0.2404, 0.5385, 0.2596, 0.5385, 0.2596, 0.5577, 0.2404, 0.5577, 0.2404, 0.5577, 0.2596, 0.5577, 0.2596, 0.5769, 0.2404, 0.5769, 0.2404, 0.5769, 0.2596, 0.5769, 0.2596, 0.5962, 0.2404, 0.5962, 0.2404, 0.5962, 0.2596, 0.5962, 0.2596, 0.6154, 0.2404, 0.6154, 0.2404, 0.6154, 0.2596, 0.6154, 0.2596, 0.6346, 0.2404, 0.6346, 0.2404, 0.6346, 0.2596, 0.6346, 0.2596, 0.6538, 0.2404, 0.6538, 0.2404, 0.6538, 0.2596, 0.6538, 0.2596, 0.6731, 0.2404, 0.6731, 0.2404, 0.6731, 0.2596, 0.6731, 0.2596, 0.6923, 0.2404, 0.6923, 0.2404, 0.6923, 0.2596, 0.6923, 0.2596, 0.7115, 0.2404, 0.7115, 0.2404, 0.7115, 0.2596, 0.7115, 0.2596, 0.7308, 0.2404, 0.7308, 0.2212, 0.5096, 0.2404, 0.5096, 0.2404, 0.5192, 0.2212, 0.5192, 0.2212, 0.5192, 0.2404, 0.5192, 0.2404, 0.5385, 0.2212, 0.5385, 0.2212, 0.5385, 0.2404, 0.5385, 0.2404, 0.5577, 0.2212, 0.5577, 0.2212, 0.5577, 0.2404, 0.5577, 0.2404, 0.5769, 0.2212, 0.5769, 0.2212, 0.5769, 0.2404, 0.5769, 0.2404, 0.5962, 0.2212, 0.5962, 0.2212, 0.5962, 0.2404, 0.5962, 0.2404, 0.6154, 0.2212, 0.6154, 0.2212, 0.6154, 0.2404, 0.6154, 0.2404, 0.6346, 0.2212, 0.6346, 0.2212, 0.6346, 0.2404, 0.6346, 0.2404, 0.6538, 0.2212, 0.6538, 0.2212, 0.6538, 0.2404, 0.6538, 0.2404, 0.6731, 0.2212, 0.6731, 0.2212, 0.6731, 0.2404, 0.6731, 0.2404, 0.6923, 0.2212, 0.6923, 0.2212, 0.6923, 0.2404, 0.6923, 0.2404, 0.7115, 0.2212, 0.7115, 0.2212, 0.7115, 0.2404, 0.7115, 0.2404, 0.7308, 0.2212, 0.7308, 0.2019, 0.5096, 0.2212, 0.5096, 0.2212, 0.5192, 0.2019, 0.5192, 0.2019, 0.5192, 0.2212, 0.5192, 0.2212, 0.5385, 0.2019, 0.5385, 0.2019, 0.5385, 0.2212, 0.5385, 0.2212, 0.5577, 0.2019, 0.5577, 0.2019, 0.5577, 0.2212, 0.5577, 0.2212, 0.5769, 0.2019, 0.5769, 0.2019, 0.5769, 0.2212, 0.5769, 0.2212, 0.5962, 0.2019, 0.5962, 0.2019, 0.5962, 0.2212, 0.5962, 0.2212, 0.6154, 0.2019, 0.6154, 0.2019, 0.6154, 0.2212, 0.6154, 0.2212, 0.6346, 0.2019, 0.6346, 0.2019, 0.6346, 0.2212, 0.6346, 0.2212, 0.6538, 0.2019, 0.6538, 0.2019, 0.6538, 0.2212, 0.6538, 0.2212, 0.6731, 0.2019, 0.6731, 0.2019, 0.6731, 0.2212, 0.6731, 0.2212, 0.6923, 0.2019, 0.6923, 0.2019, 0.6923, 0.2212, 0.6923, 0.2212, 0.7115, 0.2019, 0.7115, 0.2019, 0.7115, 0.2212, 0.7115, 0.2212, 0.7308, 0.2019, 0.7308, 0.1827, 0.5096, 0.2019, 0.5096, 0.2019, 0.5192, 0.1827, 0.5192, 0.1827, 0.5192, 0.2019, 0.5192, 0.2019, 0.5385, 0.1827, 0.5385, 0.1827, 0.5385, 0.2019, 0.5385, 0.2019, 0.5577, 0.1827, 0.5577, 0.1827, 0.5577, 0.2019, 0.5577, 0.2019, 0.5769, 0.1827, 0.5769, 0.1827, 0.5769, 0.2019, 0.5769, 0.2019, 0.5962, 0.1827, 0.5962, 0.1827, 0.5962, 0.2019, 0.5962, 0.2019, 0.6154, 0.1827, 0.6154, 0.1827, 0.6154, 0.2019, 0.6154, 0.2019, 0.6346, 0.1827, 0.6346, 0.1827, 0.6346, 0.2019, 0.6346, 0.2019, 0.6538, 0.1827, 0.6538, 0.1827, 0.6538, 0.2019, 0.6538, 0.2019, 0.6731, 0.1827, 0.6731, 0.1827, 0.6731, 0.2019, 0.6731, 0.2019, 0.6923, 0.1827, 0.6923, 0.1827, 0.6923, 0.2019, 0.6923, 0.2019, 0.7115, 0.1827, 0.7115, 0.1827, 0.7115, 0.2019, 0.7115, 0.2019, 0.7308, 0.1827, 0.7308, 0.1635, 0.5096, 0.1827, 0.5096, 0.1827, 0.5192, 0.1635, 0.5192, 0.1635, 0.5192, 0.1827, 0.5192, 0.1827, 0.5385, 0.1635, 0.5385, 0.1635, 0.5385, 0.1827, 0.5385, 0.1827, 0.5577, 0.1635, 0.5577, 0.1635, 0.5577, 0.1827, 0.5577, 0.1827, 0.5769, 0.1635, 0.5769, 0.1635, 0.5769, 0.1827, 0.5769, 0.1827, 0.5962, 0.1635, 0.5962, 0.1635, 0.5962, 0.1827, 0.5962, 0.1827, 0.6154, 0.1635, 0.6154, 0.1635, 0.6154, 0.1827, 0.6154, 0.1827, 0.6346, 0.1635, 0.6346, 0.1635, 0.6346, 0.1827, 0.6346, 0.1827, 0.6538, 0.1635, 0.6538, 0.1635, 0.6538, 0.1827, 0.6538, 0.1827, 0.6731, 0.1635, 0.6731, 0.1635, 0.6731, 0.1827, 0.6731, 0.1827, 0.6923, 0.1635, 0.6923, 0.1635, 0.6923, 0.1827, 0.6923, 0.1827, 0.7115, 0.1635, 0.7115, 0.1635, 0.7115, 0.1827, 0.7115, 0.1827, 0.7308, 0.1635, 0.7308, 0.1442, 0.5096, 0.1635, 0.5096, 0.1635, 0.5192, 0.1442, 0.5192, 0.1442, 0.5192, 0.1635, 0.5192, 0.1635, 0.5385, 0.1442, 0.5385, 0.1442, 0.5385, 0.1635, 0.5385, 0.1635, 0.5577, 0.1442, 0.5577, 0.1442, 0.5577, 0.1635, 0.5577, 0.1635, 0.5769, 0.1442, 0.5769, 0.1442, 0.5769, 0.1635, 0.5769, 0.1635, 0.5962, 0.1442, 0.5962, 0.1442, 0.5962, 0.1635, 0.5962, 0.1635, 0.6154, 0.1442, 0.6154, 0.1442, 0.6154, 0.1635, 0.6154, 0.1635, 0.6346, 0.1442, 0.6346, 0.1442, 0.6346, 0.1635, 0.6346, 0.1635, 0.6538, 0.1442, 0.6538, 0.1442, 0.6538, 0.1635, 0.6538, 0.1635, 0.6731, 0.1442, 0.6731, 0.1442, 0.6731, 0.1635, 0.6731, 0.1635, 0.6923, 0.1442, 0.6923, 0.1442, 0.6923, 0.1635, 0.6923, 0.1635, 0.7115, 0.1442, 0.7115, 0.1442, 0.7115, 0.1635, 0.7115, 0.1635, 0.7308, 0.1442, 0.7308, 0.1346, 0.5096, 0.1442, 0.5096, 0.1442, 0.5192, 0.1346, 0.5192, 0.1346, 0.5192, 0.1442, 0.5192, 0.1442, 0.5385, 0.1346, 0.5385, 0.1346, 0.5385, 0.1442, 0.5385, 0.1442, 0.5577, 0.1346, 0.5577, 0.1346, 0.5577, 0.1442, 0.5577, 0.1442, 0.5769, 0.1346, 0.5769, 0.1346, 0.5769, 0.1442, 0.5769, 0.1442, 0.5962, 0.1346, 0.5962, 0.1346, 0.5962, 0.1442, 0.5962, 0.1442, 0.6154, 0.1346, 0.6154, 0.1346, 0.6154, 0.1442, 0.6154, 0.1442, 0.6346, 0.1346, 0.6346, 0.1346, 0.6346, 0.1442, 0.6346, 0.1442, 0.6538, 0.1346, 0.6538, 0.1346, 0.6538, 0.1442, 0.6538, 0.1442, 0.6731, 0.1346, 0.6731, 0.1346, 0.6731, 0.1442, 0.6731, 0.1442, 0.6923, 0.1346, 0.6923, 0.1346, 0.6923, 0.1442, 0.6923, 0.1442, 0.7115, 0.1346, 0.7115, 0.1346, 0.7115, 0.1442, 0.7115, 0.1442, 0.7308, 0.1346, 0.7308, 0.8365, 0.5096, 0.8558, 0.5096, 0.8558, 0.5192, 0.8365, 0.5192, 0.8365, 0.5192, 0.8558, 0.5192, 0.8558, 0.5385, 0.8365, 0.5385, 0.8365, 0.5385, 0.8558, 0.5385, 0.8558, 0.5577, 0.8365, 0.5577, 0.8365, 0.5577, 0.8558, 0.5577, 0.8558, 0.5769, 0.8365, 0.5769, 0.8365, 0.5769, 0.8558, 0.5769, 0.8558, 0.5962, 0.8365, 0.5962, 0.8365, 0.5962, 0.8558, 0.5962, 0.8558, 0.6154, 0.8365, 0.6154, 0.8365, 0.6154, 0.8558, 0.6154, 0.8558, 0.6346, 0.8365, 0.6346, 0.8365, 0.6346, 0.8558, 0.6346, 0.8558, 0.6538, 0.8365, 0.6538, 0.8365, 0.6538, 0.8558, 0.6538, 0.8558, 0.6731, 0.8365, 0.6731, 0.8365, 0.6731, 0.8558, 0.6731, 0.8558, 0.6923, 0.8365, 0.6923, 0.8365, 0.6923, 0.8558, 0.6923, 0.8558, 0.7115, 0.8365, 0.7115, 0.8365, 0.7115, 0.8558, 0.7115, 0.8558, 0.7308, 0.8365, 0.7308, 0.8173, 0.5096, 0.8365, 0.5096, 0.8365, 0.5192, 0.8173, 0.5192, 0.8173, 0.5192, 0.8365, 0.5192, 0.8365, 0.5385, 0.8173, 0.5385, 0.8173, 0.5385, 0.8365, 0.5385, 0.8365, 0.5577, 0.8173, 0.5577, 0.8173, 0.5577, 0.8365, 0.5577, 0.8365, 0.5769, 0.8173, 0.5769, 0.8173, 0.5769, 0.8365, 0.5769, 0.8365, 0.5962, 0.8173, 0.5962, 0.8173, 0.5962, 0.8365, 0.5962, 0.8365, 0.6154, 0.8173, 0.6154, 0.8173, 0.6154, 0.8365, 0.6154, 0.8365, 0.6346, 0.8173, 0.6346, 0.8173, 0.6346, 0.8365, 0.6346, 0.8365, 0.6538, 0.8173, 0.6538, 0.8173, 0.6538, 0.8365, 0.6538, 0.8365, 0.6731, 0.8173, 0.6731, 0.8173, 0.6731, 0.8365, 0.6731, 0.8365, 0.6923, 0.8173, 0.6923, 0.8173, 0.6923, 0.8365, 0.6923, 0.8365, 0.7115, 0.8173, 0.7115, 0.8173, 0.7115, 0.8365, 0.7115, 0.8365, 0.7308, 0.8173, 0.7308, 0.7981, 0.5096, 0.8173, 0.5096, 0.8173, 0.5192, 0.7981, 0.5192, 0.7981, 0.5192, 0.8173, 0.5192, 0.8173, 0.5385, 0.7981, 0.5385, 0.7981, 0.5385, 0.8173, 0.5385, 0.8173, 0.5577, 0.7981, 0.5577, 0.7981, 0.5577, 0.8173, 0.5577, 0.8173, 0.5769, 0.7981, 0.5769, 0.7981, 0.5769, 0.8173, 0.5769, 0.8173, 0.5962, 0.7981, 0.5962, 0.7981, 0.5962, 0.8173, 0.5962, 0.8173, 0.6154, 0.7981, 0.6154, 0.7981, 0.6154, 0.8173, 0.6154, 0.8173, 0.6346, 0.7981, 0.6346, 0.7981, 0.6346, 0.8173, 0.6346, 0.8173, 0.6538, 0.7981, 0.6538, 0.7981, 0.6538, 0.8173, 0.6538, 0.8173, 0.6731, 0.7981, 0.6731, 0.7981, 0.6731, 0.8173, 0.6731, 0.8173, 0.6923, 0.7981, 0.6923, 0.7981, 0.6923, 0.8173, 0.6923, 0.8173, 0.7115, 0.7981, 0.7115, 0.7981, 0.7115, 0.8173, 0.7115, 0.8173, 0.7308, 0.7981, 0.7308, 0.7788, 0.5096, 0.7981, 0.5096, 0.7981, 0.5192, 0.7788, 0.5192, 0.7788, 0.5192, 0.7981, 0.5192, 0.7981, 0.5385, 0.7788, 0.5385, 0.7788, 0.5385, 0.7981, 0.5385, 0.7981, 0.5577, 0.7788, 0.5577, 0.7788, 0.5577, 0.7981, 0.5577, 0.7981, 0.5769, 0.7788, 0.5769, 0.7788, 0.5769, 0.7981, 0.5769, 0.7981, 0.5962, 0.7788, 0.5962, 0.7788, 0.5962, 0.7981, 0.5962, 0.7981, 0.6154, 0.7788, 0.6154, 0.7788, 0.6154, 0.7981, 0.6154, 0.7981, 0.6346, 0.7788, 0.6346, 0.7788, 0.6346, 0.7981, 0.6346, 0.7981, 0.6538, 0.7788, 0.6538, 0.7788, 0.6538, 0.7981, 0.6538, 0.7981, 0.6731, 0.7788, 0.6731, 0.7788, 0.6731, 0.7981, 0.6731, 0.7981, 0.6923, 0.7788, 0.6923, 0.7788, 0.6923, 0.7981, 0.6923, 0.7981, 0.7115, 0.7788, 0.7115, 0.7788, 0.7115, 0.7981, 0.7115, 0.7981, 0.7308, 0.7788, 0.7308, 0.7596, 0.5096, 0.7788, 0.5096, 0.7788, 0.5192, 0.7596, 0.5192, 0.7596, 0.5192, 0.7788, 0.5192, 0.7788, 0.5385, 0.7596, 0.5385, 0.7596, 0.5385, 0.7788, 0.5385, 0.7788, 0.5577, 0.7596, 0.5577, 0.7596, 0.5577, 0.7788, 0.5577, 0.7788, 0.5769, 0.7596, 0.5769, 0.7596, 0.5769, 0.7788, 0.5769, 0.7788, 0.5962, 0.7596, 0.5962, 0.7596, 0.5962, 0.7788, 0.5962, 0.7788, 0.6154, 0.7596, 0.6154, 0.7596, 0.6154, 0.7788, 0.6154, 0.7788, 0.6346, 0.7596, 0.6346, 0.7596, 0.6346, 0.7788, 0.6346, 0.7788, 0.6538, 0.7596, 0.6538, 0.7596, 0.6538, 0.7788, 0.6538, 0.7788, 0.6731, 0.7596, 0.6731, 0.7596, 0.6731, 0.7788, 0.6731, 0.7788, 0.6923, 0.7596, 0.6923, 0.7596, 0.6923, 0.7788, 0.6923, 0.7788, 0.7115, 0.7596, 0.7115, 0.7596, 0.7115, 0.7788, 0.7115, 0.7788, 0.7308, 0.7596, 0.7308, 0.7404, 0.5096, 0.7596, 0.5096, 0.7596, 0.5192, 0.7404, 0.5192, 0.7404, 0.5192, 0.7596, 0.5192, 0.7596, 0.5385, 0.7404, 0.5385, 0.7404, 0.5385, 0.7596, 0.5385, 0.7596, 0.5577, 0.7404, 0.5577, 0.7404, 0.5577, 0.7596, 0.5577, 0.7596, 0.5769, 0.7404, 0.5769, 0.7404, 0.5769, 0.7596, 0.5769, 0.7596, 0.5962, 0.7404, 0.5962, 0.7404, 0.5962, 0.7596, 0.5962, 0.7596, 0.6154, 0.7404, 0.6154, 0.7404, 0.6154, 0.7596, 0.6154, 0.7596, 0.6346, 0.7404, 0.6346, 0.7404, 0.6346, 0.7596, 0.6346, 0.7596, 0.6538, 0.7404, 0.6538, 0.7404, 0.6538, 0.7596, 0.6538, 0.7596, 0.6731, 0.7404, 0.6731, 0.7404, 0.6731, 0.7596, 0.6731, 0.7596, 0.6923, 0.7404, 0.6923, 0.7404, 0.6923, 0.7596, 0.6923, 0.7596, 0.7115, 0.7404, 0.7115, 0.7404, 0.7115, 0.7596, 0.7115, 0.7596, 0.7308, 0.7404, 0.7308, 0.7212, 0.5096, 0.7404, 0.5096, 0.7404, 0.5192, 0.7212, 0.5192, 0.7212, 0.5192, 0.7404, 0.5192, 0.7404, 0.5385, 0.7212, 0.5385, 0.7212, 0.5385, 0.7404, 0.5385, 0.7404, 0.5577, 0.7212, 0.5577, 0.7212, 0.5577, 0.7404, 0.5577, 0.7404, 0.5769, 0.7212, 0.5769, 0.7212, 0.5769, 0.7404, 0.5769, 0.7404, 0.5962, 0.7212, 0.5962, 0.7212, 0.5962, 0.7404, 0.5962, 0.7404, 0.6154, 0.7212, 0.6154, 0.7212, 0.6154, 0.7404, 0.6154, 0.7404, 0.6346, 0.7212, 0.6346, 0.7212, 0.6346, 0.7404, 0.6346, 0.7404, 0.6538, 0.7212, 0.6538, 0.7212, 0.6538, 0.7404, 0.6538, 0.7404, 0.6731, 0.7212, 0.6731, 0.7212, 0.6731, 0.7404, 0.6731, 0.7404, 0.6923, 0.7212, 0.6923, 0.7212, 0.6923, 0.7404, 0.6923, 0.7404, 0.7115, 0.7212, 0.7115, 0.7212, 0.7115, 0.7404, 0.7115, 0.7404, 0.7308, 0.7212, 0.7308, 0.7019, 0.5096, 0.7212, 0.5096, 0.7212, 0.5192, 0.7019, 0.5192, 0.7019, 0.5192, 0.7212, 0.5192, 0.7212, 0.5385, 0.7019, 0.5385, 0.7019, 0.5385, 0.7212, 0.5385, 0.7212, 0.5577, 0.7019, 0.5577, 0.7019, 0.5577, 0.7212, 0.5577, 0.7212, 0.5769, 0.7019, 0.5769, 0.7019, 0.5769, 0.7212, 0.5769, 0.7212, 0.5962, 0.7019, 0.5962, 0.7019, 0.5962, 0.7212, 0.5962, 0.7212, 0.6154, 0.7019, 0.6154, 0.7019, 0.6154, 0.7212, 0.6154, 0.7212, 0.6346, 0.7019, 0.6346, 0.7019, 0.6346, 0.7212, 0.6346, 0.7212, 0.6538, 0.7019, 0.6538, 0.7019, 0.6538, 0.7212, 0.6538, 0.7212, 0.6731, 0.7019, 0.6731, 0.7019, 0.6731, 0.7212, 0.6731, 0.7212, 0.6923, 0.7019, 0.6923, 0.7019, 0.6923, 0.7212, 0.6923, 0.7212, 0.7115, 0.7019, 0.7115, 0.7019, 0.7115, 0.7212, 0.7115, 0.7212, 0.7308, 0.7019, 0.7308, 0.6827, 0.5096, 0.7019, 0.5096, 0.7019, 0.5192, 0.6827, 0.5192, 0.6827, 0.5192, 0.7019, 0.5192, 0.7019, 0.5385, 0.6827, 0.5385, 0.6827, 0.5385, 0.7019, 0.5385, 0.7019, 0.5577, 0.6827, 0.5577, 0.6827, 0.5577, 0.7019, 0.5577, 0.7019, 0.5769, 0.6827, 0.5769, 0.6827, 0.5769, 0.7019, 0.5769, 0.7019, 0.5962, 0.6827, 0.5962, 0.6827, 0.5962, 0.7019, 0.5962, 0.7019, 0.6154, 0.6827, 0.6154, 0.6827, 0.6154, 0.7019, 0.6154, 0.7019, 0.6346, 0.6827, 0.6346, 0.6827, 0.6346, 0.7019, 0.6346, 0.7019, 0.6538, 0.6827, 0.6538, 0.6827, 0.6538, 0.7019, 0.6538, 0.7019, 0.6731, 0.6827, 0.6731, 0.6827, 0.6731, 0.7019, 0.6731, 0.7019, 0.6923, 0.6827, 0.6923, 0.6827, 0.6923, 0.7019, 0.6923, 0.7019, 0.7115, 0.6827, 0.7115, 0.6827, 0.7115, 0.7019, 0.7115, 0.7019, 0.7308, 0.6827, 0.7308, 0.6635, 0.5096, 0.6827, 0.5096, 0.6827, 0.5192, 0.6635, 0.5192, 0.6635, 0.5192, 0.6827, 0.5192, 0.6827, 0.5385, 0.6635, 0.5385, 0.6635, 0.5385, 0.6827, 0.5385, 0.6827, 0.5577, 0.6635, 0.5577, 0.6635, 0.5577, 0.6827, 0.5577, 0.6827, 0.5769, 0.6635, 0.5769, 0.6635, 0.5769, 0.6827, 0.5769, 0.6827, 0.5962, 0.6635, 0.5962, 0.6635, 0.5962, 0.6827, 0.5962, 0.6827, 0.6154, 0.6635, 0.6154, 0.6635, 0.6154, 0.6827, 0.6154, 0.6827, 0.6346, 0.6635, 0.6346, 0.6635, 0.6346, 0.6827, 0.6346, 0.6827, 0.6538, 0.6635, 0.6538, 0.6635, 0.6538, 0.6827, 0.6538, 0.6827, 0.6731, 0.6635, 0.6731, 0.6635, 0.6731, 0.6827, 0.6731, 0.6827, 0.6923, 0.6635, 0.6923, 0.6635, 0.6923, 0.6827, 0.6923, 0.6827, 0.7115, 0.6635, 0.7115, 0.6635, 0.7115, 0.6827, 0.7115, 0.6827, 0.7308, 0.6635, 0.7308, 0.6442, 0.5096, 0.6635, 0.5096, 0.6635, 0.5192, 0.6442, 0.5192, 0.6442, 0.5192, 0.6635, 0.5192, 0.6635, 0.5385, 0.6442, 0.5385, 0.6442, 0.5385, 0.6635, 0.5385, 0.6635, 0.5577, 0.6442, 0.5577, 0.6442, 0.5577, 0.6635, 0.5577, 0.6635, 0.5769, 0.6442, 0.5769, 0.6442, 0.5769, 0.6635, 0.5769, 0.6635, 0.5962, 0.6442, 0.5962, 0.6442, 0.5962, 0.6635, 0.5962, 0.6635, 0.6154, 0.6442, 0.6154, 0.6442, 0.6154, 0.6635, 0.6154, 0.6635, 0.6346, 0.6442, 0.6346, 0.6442, 0.6346, 0.6635, 0.6346, 0.6635, 0.6538, 0.6442, 0.6538, 0.6442, 0.6538, 0.6635, 0.6538, 0.6635, 0.6731, 0.6442, 0.6731, 0.6442, 0.6731, 0.6635, 0.6731, 0.6635, 0.6923, 0.6442, 0.6923, 0.6442, 0.6923, 0.6635, 0.6923, 0.6635, 0.7115, 0.6442, 0.7115, 0.6442, 0.7115, 0.6635, 0.7115, 0.6635, 0.7308, 0.6442, 0.7308, 0.625, 0.5096, 0.6442, 0.5096, 0.6442, 0.5192, 0.625, 0.5192, 0.625, 0.5192, 0.6442, 0.5192, 0.6442, 0.5385, 0.625, 0.5385, 0.625, 0.5385, 0.6442, 0.5385, 0.6442, 0.5577, 0.625, 0.5577, 0.625, 0.5577, 0.6442, 0.5577, 0.6442, 0.5769, 0.625, 0.5769, 0.625, 0.5769, 0.6442, 0.5769, 0.6442, 0.5962, 0.625, 0.5962, 0.625, 0.5962, 0.6442, 0.5962, 0.6442, 0.6154, 0.625, 0.6154, 0.625, 0.6154, 0.6442, 0.6154, 0.6442, 0.6346, 0.625, 0.6346, 0.625, 0.6346, 0.6442, 0.6346, 0.6442, 0.6538, 0.625, 0.6538, 0.625, 0.6538, 0.6442, 0.6538, 0.6442, 0.6731, 0.625, 0.6731, 0.625, 0.6731, 0.6442, 0.6731, 0.6442, 0.6923, 0.625, 0.6923, 0.625, 0.6923, 0.6442, 0.6923, 0.6442, 0.7115, 0.625, 0.7115, 0.625, 0.7115, 0.6442, 0.7115, 0.6442, 0.7308, 0.625, 0.7308, 0.9482, 0.0, 0.8964, 0.0, 0.8964, 1.0, 0.9482, 1.0, 0.8446, 0.0, 0.8964, 0.0, 0.8964, 1.0, 0.8446, 1.0, 0.8964, 0.0, 0.8446, 0.0, 0.8446, 1.0, 0.8964, 1.0, 0.8964, 0.0, 0.9482, 0.0, 0.9482, 1.0, 0.8964, 1.0, 0.6215, 0.0, 0.6474, 0.0, 0.6474, 1.0, 0.6215, 1.0, 0.8446, 0.0, 0.7928, 0.0, 0.7928, 1.0, 0.8446, 1.0, 0.9482, 0.0, 1.0, 0.0, 1.0, 1.0, 0.9482, 1.0, 0.5697, 0.0, 0.6215, 0.0, 0.6215, 1.0, 0.5697, 1.0, 0.7928, 0.0, 0.741, 0.0, 0.741, 1.0, 0.7928, 1.0, 1.0, 0.0, 0.9482, 0.0, 0.9482, 1.0, 1.0, 1.0, 0.5179, 0.0, 0.5697, 0.0, 0.5697, 1.0, 0.5179, 1.0, 0.741, 0.0, 0.6892, 0.0, 0.6892, 1.0, 0.741, 1.0, 0.3558, 0.5096, 0.375, 0.5096, 0.375, 0.5192, 0.3558, 0.5192, 0.3558, 0.5192, 0.375, 0.5192, 0.375, 0.5385, 0.3558, 0.5385, 0.3558, 0.5385, 0.375, 0.5385, 0.375, 0.5577, 0.3558, 0.5577, 0.3558, 0.5577, 0.375, 0.5577, 0.375, 0.5769, 0.3558, 0.5769, 0.3558, 0.5769, 0.375, 0.5769, 0.375, 0.5962, 0.3558, 0.5962, 0.3558, 0.5962, 0.375, 0.5962, 0.375, 0.6154, 0.3558, 0.6154, 0.3558, 0.6154, 0.375, 0.6154, 0.375, 0.6346, 0.3558, 0.6346, 0.3558, 0.6346, 0.375, 0.6346, 0.375, 0.6538, 0.3558, 0.6538, 0.3558, 0.6538, 0.375, 0.6538, 0.375, 0.6731, 0.3558, 0.6731, 0.3558, 0.6731, 0.375, 0.6731, 0.375, 0.6923, 0.3558, 0.6923, 0.3558, 0.6923, 0.375, 0.6923, 0.375, 0.7115, 0.3558, 0.7115, 0.3558, 0.7115, 0.375, 0.7115, 0.375, 0.7308, 0.3558, 0.7308, 0.375, 0.5096, 0.625, 0.5096, 0.625, 0.5192, 0.375, 0.5192, 0.375, 0.5192, 0.625, 0.5192, 0.625, 0.5385, 0.375, 0.5385, 0.375, 0.5385, 0.625, 0.5385, 0.625, 0.5577, 0.375, 0.5577, 0.375, 0.5577, 0.625, 0.5577, 0.625, 0.5769, 0.375, 0.5769, 0.375, 0.5769, 0.625, 0.5769, 0.625, 0.5962, 0.375, 0.5962, 0.375, 0.5962, 0.625, 0.5962, 0.625, 0.6154, 0.375, 0.6154, 0.375, 0.6154, 0.625, 0.6154, 0.625, 0.6346, 0.375, 0.6346, 0.375, 0.6346, 0.625, 0.6346, 0.625, 0.6538, 0.375, 0.6538, 0.375, 0.6538, 0.625, 0.6538, 0.625, 0.6731, 0.375, 0.6731, 0.375, 0.6731, 0.625, 0.6731, 0.625, 0.6923, 0.375, 0.6923, 0.375, 0.6923, 0.625, 0.6923, 0.625, 0.7115, 0.375, 0.7115, 0.375, 0.7115, 0.625, 0.7115, 0.625, 0.7308, 0.375, 0.7308, 0.375, 0.0, 0.625, 0.0, 0.625, 0.01923, 0.375, 0.01923, 0.375, 0.01923, 0.625, 0.01923, 0.625, 0.03846, 0.375, 0.03846, 0.375, 0.03846, 0.625, 0.03846, 0.625, 0.05769, 0.375, 0.05769, 0.375, 0.05769, 0.625, 0.05769, 0.625, 0.07692, 0.375, 0.07692, 0.375, 0.07692, 0.625, 0.07692, 0.625, 0.09615, 0.375, 0.09615, 0.375, 0.09615, 0.625, 0.09615, 0.625, 0.1154, 0.375, 0.1154, 0.375, 0.1154, 0.625, 0.1154, 0.625, 0.1346, 0.375, 0.1346, 0.375, 0.1346, 0.625, 0.1346, 0.625, 0.1538, 0.375, 0.1538, 0.375, 0.1538, 0.625, 0.1538, 0.625, 0.1731, 0.375, 0.1731, 0.375, 0.1731, 0.625, 0.1731, 0.625, 0.1923, 0.375, 0.1923, 0.375, 0.1923, 0.625, 0.1923, 0.625, 0.2115, 0.375, 0.2115, 0.375, 0.2115, 0.625, 0.2115, 0.625, 0.2308, 0.375, 0.2308, 0.8558, 0.7115, 0.8654, 0.7115, 0.8654, 0.7308, 0.8558, 0.7308, 0.8558, 0.6923, 0.8654, 0.6923, 0.8654, 0.7115, 0.8558, 0.7115, 0.8558, 0.6731, 0.8654, 0.6731, 0.8654, 0.6923, 0.8558, 0.6923, 0.8558, 0.6538, 0.8654, 0.6538, 0.8654, 0.6731, 0.8558, 0.6731, 0.8558, 0.6346, 0.8654, 0.6346, 0.8654, 0.6538, 0.8558, 0.6538, 0.8558, 0.6154, 0.8654, 0.6154, 0.8654, 0.6346, 0.8558, 0.6346, 0.8558, 0.5962, 0.8654, 0.5962, 0.8654, 0.6154, 0.8558, 0.6154, 0.8558, 0.5769, 0.8654, 0.5769, 0.8654, 0.5962, 0.8558, 0.5962, 0.8558, 0.5577, 0.8654, 0.5577, 0.8654, 0.5769, 0.8558, 0.5769, 0.8558, 0.5385, 0.8654, 0.5385, 0.8654, 0.5577, 0.8558, 0.5577, 0.8558, 0.5192, 0.8654, 0.5192, 0.8654, 0.5385, 0.8558, 0.5385, 0.8558, 0.5096, 0.8654, 0.5096, 0.8654, 0.5192, 0.8558, 0.5192, 0.125, 0.7115, 0.1346, 0.7115, 0.1346, 0.7308, 0.125, 0.7308, 0.125, 0.6923, 0.1346, 0.6923, 0.1346, 0.7115, 0.125, 0.7115, 0.125, 0.6731, 0.1346, 0.6731, 0.1346, 0.6923, 0.125, 0.6923, 0.125, 0.6538, 0.1346, 0.6538, 0.1346, 0.6731, 0.125, 0.6731, 0.125, 0.6346, 0.1346, 0.6346, 0.1346, 0.6538, 0.125, 0.6538, 0.125, 0.6154, 0.1346, 0.6154, 0.1346, 0.6346, 0.125, 0.6346, 0.125, 0.5962, 0.1346, 0.5962, 0.1346, 0.6154, 0.125, 0.6154, 0.125, 0.5769, 0.1346, 0.5769, 0.1346, 0.5962, 0.125, 0.5962, 0.125, 0.5577, 0.1346, 0.5577, 0.1346, 0.5769, 0.125, 0.5769, 0.125, 0.5385, 0.1346, 0.5385, 0.1346, 0.5577, 0.125, 0.5577, 0.125, 0.5192, 0.1346, 0.5192, 0.1346, 0.5385, 0.125, 0.5385, 0.125, 0.5096, 0.1346, 0.5096, 0.1346, 0.5192, 0.125, 0.5192, 0.375, 0.25, 0.625, 0.25, 0.625, 0.2596, 0.375, 0.2596, 0.125, 0.7308, 0.1346, 0.7308, 0.1346, 0.75, 0.125, 0.75, 0.8558, 0.7308, 0.8654, 0.7308, 0.8654, 0.75, 0.8558, 0.75, 0.375, 0.9808, 0.625, 0.9808, 0.625, 0.9904, 0.375, 0.9904, 0.125, 0.5, 0.1346, 0.5, 0.1346, 0.5096, 0.125, 0.5096, 0.4661, 0.0, 0.5179, 0.0, 0.5179, 1.0, 0.4661, 1.0, 0.375, 0.5, 0.625, 0.5, 0.625, 0.5096, 0.375, 0.5096, 0.3558, 0.5, 0.375, 0.5, 0.375, 0.5096, 0.3558, 0.5096, 0.6892, 0.0, 0.6374, 0.0, 0.6374, 1.0, 0.6892, 1.0, 0.4144, 0.0, 0.4661, 0.0, 0.4661, 1.0, 0.4144, 1.0, 0.6374, 0.0, 0.5856, 0.0, 0.5856, 1.0, 0.6374, 1.0, 0.3526, 0.0, 0.3785, 0.0, 0.3785, 1.0, 0.3526, 1.0, 0.6733, 0.0, 0.6474, 0.0, 0.6474, 1.0, 0.6733, 1.0, 0.3626, 0.0, 0.4144, 0.0, 0.4144, 1.0, 0.3626, 1.0, 0.5856, 0.0, 0.5339, 0.0, 0.5339, 1.0, 0.5856, 1.0, 0.5339, 0.0, 0.4821, 0.0, 0.4821, 1.0, 0.5339, 1.0, 0.3108, 0.0, 0.3626, 0.0, 0.3626, 1.0, 0.3108, 1.0, 0.6474, 0.0, 0.6733, 0.0, 0.6733, 1.0, 0.6474, 1.0, 0.6215, 0.0, 0.5697, 0.0, 0.5697, 1.0, 0.6215, 1.0, 0.4821, 0.0, 0.4303, 0.0, 0.4303, 1.0, 0.4821, 1.0, 0.259, 0.0, 0.3108, 0.0, 0.3108, 1.0, 0.259, 1.0, 0.1346, 0.5, 0.1442, 0.5, 0.1442, 0.5096, 0.1346, 0.5096, 0.1442, 0.5, 0.1635, 0.5, 0.1635, 0.5096, 0.1442, 0.5096, 0.1635, 0.5, 0.1827, 0.5, 0.1827, 0.5096, 0.1635, 0.5096, 0.1827, 0.5, 0.2019, 0.5, 0.2019, 0.5096, 0.1827, 0.5096, 0.2019, 0.5, 0.2212, 0.5, 0.2212, 0.5096, 0.2019, 0.5096, 0.2212, 0.5, 0.2404, 0.5, 0.2404, 0.5096, 0.2212, 0.5096, 0.2404, 0.5, 0.2596, 0.5, 0.2596, 0.5096, 0.2404, 0.5096, 0.2596, 0.5, 0.2788, 0.5, 0.2788, 0.5096, 0.2596, 0.5096, 0.2788, 0.5, 0.2981, 0.5, 0.2981, 0.5096, 0.2788, 0.5096, 0.2981, 0.5, 0.3173, 0.5, 0.3173, 0.5096, 0.2981, 0.5096, 0.3173, 0.5, 0.3365, 0.5, 0.3365, 0.5096, 0.3173, 0.5096, 0.3365, 0.5, 0.3558, 0.5, 0.3558, 0.5096, 0.3365, 0.5096, 0.375, 0.2308, 0.625, 0.2308, 0.625, 0.2404, 0.375, 0.2404, 0.3526, 0.6465, 0.3267, 0.6465, 0.3267, 0.6447, 0.3526, 0.6447, 0.3526, 0.6679, 0.3267, 0.6679, 0.3267, 0.667, 0.3526, 0.667, 0.3526, 0.667, 0.3267, 0.667, 0.3267, 0.6652, 0.3526, 0.6652, 0.3526, 0.6652, 0.3267, 0.6652, 0.3267, 0.6633, 0.3526, 0.6633, 0.3526, 0.6633, 0.3267, 0.6633, 0.3267, 0.6614, 0.3526, 0.6614, 0.3526, 0.6614, 0.3267, 0.6614, 0.3267, 0.6596, 0.3526, 0.6596, 0.3526, 0.6596, 0.3267, 0.6596, 0.3267, 0.6577, 0.3526, 0.6577, 0.3526, 0.6577, 0.3267, 0.6577, 0.3267, 0.6559, 0.3526, 0.6559, 0.3526, 0.6559, 0.3267, 0.6559, 0.3267, 0.654, 0.3526, 0.654, 0.3526, 0.654, 0.3267, 0.654, 0.3267, 0.6521, 0.3526, 0.6521, 0.3526, 0.6521, 0.3267, 0.6521, 0.3267, 0.6503, 0.3526, 0.6503, 0.3526, 0.6503, 0.3267, 0.6503, 0.3267, 0.6484, 0.3526, 0.6484, 0.3526, 0.6484, 0.3267, 0.6484, 0.3267, 0.6465, 0.3526, 0.6465, 0.3785, 0.6689, 0.3526, 0.6689, 0.3526, 0.6679, 0.3785, 0.6679, 0.3526, 0.6689, 0.3267, 0.6689, 0.3267, 0.6679, 0.3526, 0.6679, 1.0, 0.6689, 0.9482, 0.6689, 0.9482, 0.6679, 1.0, 0.6679, 0.9482, 0.6689, 0.8964, 0.6689, 0.8964, 0.6679, 0.9482, 0.6679, 0.8964, 0.6689, 0.8446, 0.6689, 0.8446, 0.6679, 0.8964, 0.6679, 0.8446, 0.6689, 0.7928, 0.6689, 0.7928, 0.6679, 0.8446, 0.6679, 0.7928, 0.6689, 0.741, 0.6689, 0.741, 0.6679, 0.7928, 0.6679, 0.741, 0.6689, 0.6892, 0.6689, 0.6892, 0.6679, 0.741, 0.6679, 0.6892, 0.6689, 0.6374, 0.6689, 0.6374, 0.6679, 0.6892, 0.6679, 0.6374, 0.6689, 0.5856, 0.6689, 0.5856, 0.6679, 0.6374, 0.6679, 0.5856, 0.6689, 0.5339, 0.6689, 0.5339, 0.6679, 0.5856, 0.6679, 0.5339, 0.6689, 0.4821, 0.6689, 0.4821, 0.6679, 0.5339, 0.6679, 0.4821, 0.6689, 0.4303, 0.6689, 0.4303, 0.6679, 0.4821, 0.6679, 0.4303, 0.6689, 0.3785, 0.6689, 0.3785, 0.6679, 0.4303, 0.6679, 0.741, 0.0, 0.7928, 0.0, 0.7928, 1.0, 0.741, 1.0, 0.3267, 0.0, 0.3526, 0.0, 0.3526, 1.0, 0.3267, 1.0, 0.6892, 0.0, 0.741, 0.0, 0.741, 1.0, 0.6892, 1.0, 0.6374, 0.0, 0.6892, 0.0, 0.6892, 1.0, 0.6374, 1.0, 0.5856, 0.0, 0.6374, 0.0, 0.6374, 1.0, 0.5856, 1.0, 0.5339, 0.0, 0.5856, 0.0, 0.5856, 1.0, 0.5339, 1.0, 0.05179, 0.0, 0.0, 0.0, 0.0, 1.0, 0.05179, 1.0, 0.4821, 0.0, 0.5339, 0.0, 0.5339, 1.0, 0.4821, 1.0, 0.1036, 0.0, 0.05179, 0.0, 0.05179, 1.0, 0.1036, 1.0, 0.4303, 0.0, 0.4821, 0.0, 0.4821, 1.0, 0.4303, 1.0, 0.1554, 0.0, 0.1036, 0.0, 0.1036, 1.0, 0.1554, 1.0, 0.3785, 0.0, 0.4303, 0.0, 0.4303, 1.0, 0.3785, 1.0, 0.2072, 0.0, 0.1554, 0.0, 0.1554, 1.0, 0.2072, 1.0, 0.259, 0.0, 0.2072, 0.0, 0.2072, 1.0, 0.259, 1.0, 0.3108, 0.0, 0.259, 0.0, 0.259, 1.0, 0.3108, 1.0, 0.3626, 0.0, 0.3108, 0.0, 0.3108, 1.0, 0.3626, 1.0, 0.0, 0.0, 0.05179, 0.0, 0.05179, 1.0, 0.0, 1.0, 0.05179, 0.0, 0.1036, 0.0, 0.1036, 1.0, 0.05179, 1.0, 0.4144, 0.0, 0.3626, 0.0, 0.3626, 1.0, 0.4144, 1.0, 0.3526, 0.0, 0.3267, 0.0, 0.3267, 1.0, 0.3526, 1.0, 0.1036, 0.0, 0.1554, 0.0, 0.1554, 1.0, 0.1036, 1.0, 0.4661, 0.0, 0.4144, 0.0, 0.4144, 1.0, 0.4661, 1.0, 0.6474, 0.0, 0.6215, 0.0, 0.6215, 1.0, 0.6474, 1.0, 0.1554, 0.0, 0.2072, 0.0, 0.2072, 1.0, 0.1554, 1.0, 0.3785, 0.0, 0.3526, 0.0, 0.3526, 1.0, 0.3785, 1.0, 0.5179, 0.0, 0.4661, 0.0, 0.4661, 1.0, 0.5179, 1.0, 0.2072, 0.0, 0.259, 0.0, 0.259, 1.0, 0.2072, 1.0, 0.4303, 0.0, 0.3785, 0.0, 0.3785, 1.0, 0.4303, 1.0, 0.5697, 0.0, 0.5179, 0.0, 0.5179, 1.0, 0.5697, 1.0])
me_cube.materials.append(mat_floor)
me_cube.materials.append(mat_stripes)
me_cube.materials.append(mat_light_putple_wall)
me_cube.materials.append(mat_dark_purple_wall)
me_cube.update()
me_cube_001 = bpy.data.meshes.new('Cube.001')
me_cube_001.from_pydata([(-1.0, -1.0, -1.0), (-1.0, -1.0, 1.0), (-1.0, 1.0, -1.0), (-1.0, 1.0, 1.0), (1.0, -1.0, -1.0), (1.0, -1.0, 1.0), (1.0, 1.0, -1.0), (1.0, 1.0, 1.0)], [], [(0, 1, 3, 2), (2, 3, 7, 6), (6, 7, 5, 4), (4, 5, 1, 0), (2, 6, 4, 0), (7, 3, 1, 5)])
_uv = me_cube_001.uv_layers.new(name='UVMap')
_uv.uv.foreach_set('vector', [0.375, 0.0, 0.625, 0.0, 0.625, 0.25, 0.375, 0.25, 0.375, 0.25, 0.625, 0.25, 0.625, 0.5, 0.375, 0.5, 0.375, 0.5, 0.625, 0.5, 0.625, 0.75, 0.375, 0.75, 0.375, 0.75, 0.625, 0.75, 0.625, 1.0, 0.375, 1.0, 0.125, 0.5, 0.375, 0.5, 0.375, 0.75, 0.125, 0.75, 0.625, 0.5, 0.875, 0.5, 0.875, 0.75, 0.625, 0.75])
me_cube_001.materials.append(mat_counter)
me_cube_001.update()

# ---- objects
ob_walls = bpy.data.objects.new('Walls', me_cube)
ob_counter = bpy.data.objects.new('Counter', me_cube_001)

# ---- transforms, parenting, visibility, modifiers, constraints
ob_walls.location = (0.0, 0.0, 0.0)
ob_walls.scale = (17.52, 17.52, 0.3583)
ob_counter.location = (-13.44, -1.291, 3.082)
ob_counter.scale = (2.575, 8.174, 2.575)

# ---- collection membership
col_collection.objects.link(ob_walls)
col_collection.objects.link(ob_counter)

# ---- scene / render settings (as saved in the file)
scene.frame_start = 1; scene.frame_end = 250; scene.frame_set(1)
scene.render.engine = 'BLENDER_EEVEE_NEXT'
scene.cycles.sampling_pattern = 'TABULATED_SOBOL'
bpy.context.view_layer.update()

# ---- added for rendering (the .blend has no active camera and no usable light): camera, sun
cam_auto = bpy.data.cameras.new('AutoCamera')
cam_auto.lens = 50.0
cam_auto.sensor_width = 36.0
cam_auto.clip_end = 1000.0
ob_auto_camera = bpy.data.objects.new('AutoCamera', cam_auto)
scene.collection.objects.link(ob_auto_camera)
ob_auto_camera.location = (53.7473, -64.4967, 57.8054)
ob_auto_camera.rotation_euler = (1.09748, -7.21219e-08, 0.694738)
scene.camera = ob_auto_camera
light_auto_sun = bpy.data.lights.new('AutoSun', 'SUN')
light_auto_sun.energy = 3.0
light_auto_sun.angle = 0.0523599
ob_auto_sun = bpy.data.objects.new('AutoSun', light_auto_sun)
scene.collection.objects.link(ob_auto_sun)
ob_auto_sun.rotation_euler = (0.872665, 0.174533, 0.523599)
bpy.context.view_layer.update()
